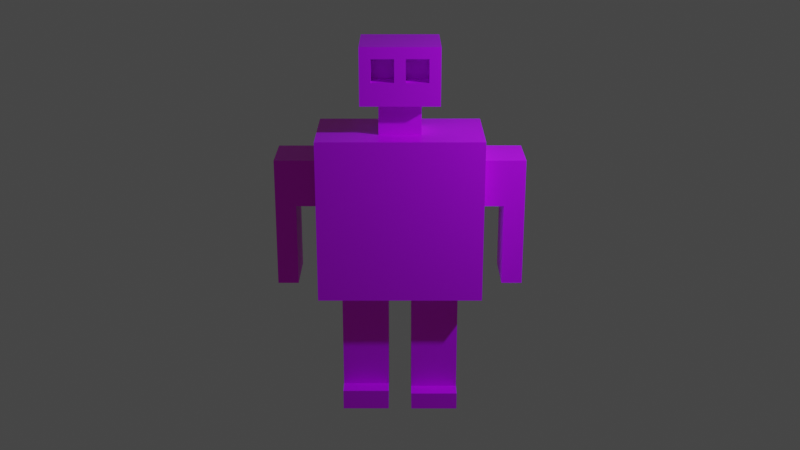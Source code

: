 # Source: DotRobot.blend  (saved by Blender 4.0.36; exported with 4.5.12 LTS)
import bpy
from mathutils import Matrix  # noqa: F401  (used for matrix-valued properties, if any)

bpy.ops.wm.read_factory_settings(use_empty=True)
scene = bpy.context.scene
scene.name = 'Scene'

# ---- collections
col_collection = bpy.data.collections.new('Collection'); scene.collection.children.link(col_collection)

# ---- images (referenced by path relative to the original .blend; pixels are not part of the script)
import os
ASSET_DIR = os.environ.get("B2B_ASSET_DIR", "")  # directory of the original .blend (textures are referenced by path, not embedded)
HERE = os.path.dirname(os.path.abspath(__file__))  # packed textures are extracted next to this script under _unpacked/

def load_image(name, relpath, width, height, colorspace="sRGB"):
    """Load a texture the original file referenced (path relative to the .blend, or extracted next to this script)."""
    p = next((c for c in (os.path.join(HERE, relpath), os.path.join(ASSET_DIR, relpath)) if relpath and os.path.exists(c)), "")
    if p:
        img = bpy.data.images.load(p, check_existing=True)
        img.name = name
    else:  # same state as the original file: an image datablock whose file is absent (Cycles renders it pink)
        img = bpy.data.images.new(name, width, height)
        img.source = "FILE"
        img.filepath = "//" + (relpath or name)
    img.colorspace_settings.name = colorspace
    return img
img_metal038_1k_jpg_color_jpg = load_image('Metal038_1K-JPG_Color.jpg', 'Metal038_1K-JPG/Metal038_1K-JPG_Color.jpg', 1024, 1024, 'sRGB')

# ---- materials (node trees are filled in below, after node groups)
mat_material = bpy.data.materials.new('Material')
mat_material.alpha_threshold = 0.0
mat_material.use_transparent_shadow = False
mat_material.line_color = (0.0, 0.0, 0.0, 1.0)

# ---- material node trees
mat_material.use_nodes = True; mat_material.node_tree.nodes.clear()
_N = mat_material.node_tree.nodes; _L = mat_material.node_tree.links
n0 = _N.new('ShaderNodeOutputMaterial'); n0.name = 'Material Output'; n0.location = (300, 300)
n1 = _N.new('ShaderNodeBsdfPrincipled'); n1.name = 'Principled BSDF'; n1.location = (10, 300)
n1.distribution = 'GGX'
n1.subsurface_method = 'BURLEY'
n1.inputs[2].default_value = 0.4
n1.inputs[3].default_value = 1.45
n1.inputs[27].default_value = (0.0, 0.0, 0.0, 1.0)
n1.inputs[28].default_value = 1.0
n2 = _N.new('ShaderNodeTexImage'); n2.name = 'Image Texture'; n2.location = (-280, 280)
n2.image = img_metal038_1k_jpg_color_jpg
_L.new(n1.outputs[0], n0.inputs[0])
_L.new(n2.outputs[0], n1.inputs[0])
n0.is_active_output = True

# ---- world
world_world = bpy.data.worlds.new('World'); scene.world = world_world
world_world.use_nodes = True; world_world.node_tree.nodes.clear()
_N = world_world.node_tree.nodes; _L = world_world.node_tree.links
n0 = _N.new('ShaderNodeOutputWorld'); n0.name = 'World Output'; n0.location = (300, 300)
n1 = _N.new('ShaderNodeBackground'); n1.name = 'Background'; n1.location = (10, 300)
n1.inputs[0].default_value = (0.05088, 0.05088, 0.05088, 1.0)
_L.new(n1.outputs[0], n0.inputs[0])
n0.is_active_output = True
world_world.color = (0.051, 0.051, 0.051)
world_world.use_sun_shadow = False
world_world.sun_shadow_jitter_overblur = 0.0

# ---- cameras
cam_camera = bpy.data.cameras.new('Camera')
cam_camera.clip_end = 100.0
cam_camera.ortho_scale = 7.314

# ---- lights
light_light = bpy.data.lights.new('Light', 'POINT')
light_light.color = (0.3625, 0.6771, 1.0)
light_light.transmission_factor = 0.0
light_light.use_soft_falloff = False
light_light.energy = 1000.0
light_light.shadow_soft_size = 0.1
light_light.shadow_maximum_resolution = 0.006
light_light.use_absolute_resolution = True

# ---- meshes
me_cube = bpy.data.meshes.new('Cube')
me_cube.from_pydata([(1.0, 0.5465, 3.5), (1.0, 0.5465, 1.5), (1.0, -0.5465, 3.5), (1.0, -0.5465, 1.5), (-1.0, 0.5465, 3.5), (-1.0, 0.5465, 1.5), (-1.0, -0.5465, 3.5), (-1.0, -0.5465, 1.5), (0.2554, -0.2186, 3.5), (-0.2554, -0.2186, 3.5), (0.2554, 0.2186, 3.5), (-0.2554, 0.2186, 3.5), (0.2554, -0.2186, 3.889), (-0.2554, -0.2186, 3.889), (0.2554, 0.2186, 3.889), (-0.2554, 0.2186, 3.889), (0.4736, -0.4054, 3.889), (-0.4736, -0.4054, 3.889), (0.4736, 0.4054, 3.889), (-0.4736, 0.4054, 3.889), (0.4736, -0.4054, 4.583), (-0.4736, -0.4054, 4.583), (0.4736, 0.4054, 4.583), (-0.4736, 0.4054, 4.583), (0.7143, 0.5465, 1.5), (0.4286, 0.5465, 1.5), (0.1429, 0.5465, 1.5), (-0.1429, 0.5465, 1.5), (-0.4286, 0.5465, 1.5), (-0.7143, 0.5465, 1.5), (0.7143, -0.5465, 3.5), (0.4286, -0.5465, 3.5), (0.1429, -0.5465, 3.5), (-0.1429, -0.5465, 3.5), (-0.4286, -0.5465, 3.5), (-0.7143, -0.5465, 3.5), (-0.7143, -0.5465, 1.5), (-0.4286, -0.5465, 1.5), (-0.1429, -0.5465, 1.5), (0.1429, -0.5465, 1.5), (0.4286, -0.5465, 1.5), (0.7143, -0.5465, 1.5), (-0.7143, 0.5465, 3.5), (-0.4286, 0.5465, 3.5), (-0.1429, 0.5465, 3.5), (0.1429, 0.5465, 3.5), (0.4286, 0.5465, 3.5), (0.7143, 0.5465, 3.5), (0.1824, -0.2186, 3.5), (0.1094, -0.2186, 3.5), (0.03648, -0.2186, 3.5), (-0.03648, -0.2186, 3.5), (-0.1094, -0.2186, 3.5), (-0.1824, -0.2186, 3.5), (-0.1824, 0.2186, 3.5), (-0.1094, 0.2186, 3.5), (-0.03648, 0.2186, 3.5), (0.03648, 0.2186, 3.5), (0.1094, 0.2186, 3.5), (0.1824, 0.2186, 3.5), (0.1824, -0.2186, 3.889), (0.1094, -0.2186, 3.889), (0.03648, -0.2186, 3.889), (-0.03648, -0.2186, 3.889), (-0.1094, -0.2186, 3.889), (-0.1824, -0.2186, 3.889), (-0.1824, 0.2186, 3.889), (-0.1094, 0.2186, 3.889), (-0.03648, 0.2186, 3.889), (0.03648, 0.2186, 3.889), (0.1094, 0.2186, 3.889), (0.1824, 0.2186, 3.889), (0.3383, -0.4054, 3.889), (0.203, -0.4054, 3.889), (0.06765, -0.4054, 3.889), (-0.06765, -0.4054, 3.889), (-0.203, -0.4054, 3.889), (-0.3383, -0.4054, 3.889), (-0.3383, 0.4054, 3.889), (-0.203, 0.4054, 3.889), (-0.06765, 0.4054, 3.889), (0.06765, 0.4054, 3.889), (0.203, 0.4054, 3.889), (0.3383, 0.4054, 3.889), (0.3383, -0.4054, 4.583), (0.203, -0.4054, 4.583), (0.06765, -0.4054, 4.583), (-0.06765, -0.4054, 4.583), (-0.203, -0.4054, 4.583), (-0.3383, -0.4054, 4.583), (-0.3383, 0.4054, 4.583), (-0.203, 0.4054, 4.583), (-0.06765, 0.4054, 4.583), (0.06765, 0.4054, 4.583), (0.203, 0.4054, 4.583), (0.3383, 0.4054, 4.583), (-1.0, 0.3279, 1.5), (-1.0, 0.1093, 1.5), (-1.0, -0.1093, 1.5), (-1.0, -0.3279, 1.5), (1.0, 0.3279, 3.5), (1.0, 0.1093, 3.5), (1.0, -0.1093, 3.5), (1.0, -0.3279, 3.5), (-1.0, -0.3279, 3.5), (-1.0, -0.1093, 3.5), (-1.0, 0.1093, 3.5), (-1.0, 0.3279, 3.5), (1.0, -0.3279, 1.5), (1.0, -0.1093, 1.5), (1.0, 0.1093, 1.5), (1.0, 0.3279, 1.5), (0.2554, 0.1311, 3.5), (0.2554, 0.04372, 3.5), (0.2554, -0.04372, 3.5), (0.2554, -0.1311, 3.5), (-0.2554, -0.1311, 3.5), (-0.2554, -0.04372, 3.5), (-0.2554, 0.04372, 3.5), (-0.2554, 0.1311, 3.5), (0.2554, 0.1311, 3.889), (0.2554, 0.04372, 3.889), (0.2554, -0.04372, 3.889), (0.2554, -0.1311, 3.889), (-0.2554, -0.1311, 3.889), (-0.2554, -0.04372, 3.889), (-0.2554, 0.04372, 3.889), (-0.2554, 0.1311, 3.889), (0.4736, 0.2432, 3.889), (0.4736, 0.08108, 3.889), (0.4736, -0.08108, 3.889), (0.4736, -0.2432, 3.889), (-0.4736, -0.2432, 3.889), (-0.4736, -0.08108, 3.889), (-0.4736, 0.08108, 3.889), (-0.4736, 0.2432, 3.889), (0.4736, 0.2432, 4.583), (0.4736, 0.08108, 4.583), (0.4736, -0.08108, 4.583), (0.4736, -0.2432, 4.583), (-0.4736, -0.2432, 4.583), (-0.4736, -0.08108, 4.583), (-0.4736, 0.08108, 4.583), (-0.4736, 0.2432, 4.583), (0.3383, 0.2432, 4.583), (0.3383, 0.08108, 4.583), (0.3383, -0.08108, 4.583), (0.3383, -0.2432, 4.583), (0.203, 0.2432, 4.583), (0.203, 0.08108, 4.583), (0.203, -0.08108, 4.583), (0.203, -0.2432, 4.583), (0.06765, 0.2432, 4.583), (0.06765, 0.08108, 4.583), (0.06765, -0.08108, 4.583), (0.06765, -0.2432, 4.583), (-0.06765, 0.2432, 4.583), (-0.06765, 0.08108, 4.583), (-0.06765, -0.08108, 4.583), (-0.06765, -0.2432, 4.583), (-0.203, 0.2432, 4.583), (-0.203, 0.08108, 4.583), (-0.203, -0.08108, 4.583), (-0.203, -0.2432, 4.583), (-0.3383, 0.2432, 4.583), (-0.3383, 0.08108, 4.583), (-0.3383, -0.08108, 4.583), (-0.3383, -0.2432, 4.583), (-0.7143, 0.3279, 1.5), (-0.7143, 0.1093, 1.5), (-0.7143, -0.1093, 1.5), (-0.7143, -0.3279, 1.5), (-0.4286, 0.3279, 1.5), (-0.4286, -0.3279, 1.5), (-0.1429, 0.3279, 1.5), (-0.1429, 0.1093, 1.5), (-0.1429, -0.1093, 1.5), (-0.1429, -0.3279, 1.5), (0.1429, 0.3279, 1.5), (0.1429, 0.1093, 1.5), (0.1429, -0.1093, 1.5), (0.1429, -0.3279, 1.5), (0.4286, 0.3279, 1.5), (0.4286, -0.3279, 1.5), (0.7143, 0.3279, 1.5), (0.7143, 0.1093, 1.5), (0.7143, -0.1093, 1.5), (0.7143, -0.3279, 1.5), (-0.7143, 0.3374, 0.002122), (-0.7143, 0.1189, 0.0007275), (-0.7143, -0.09972, -0.0006667), (-0.7143, -0.3183, -0.002061), (-0.4286, 0.3374, 0.002122), (-0.4286, 0.1189, 0.0007275), (-0.4286, -0.09972, -0.0006667), (-0.4286, -0.3183, -0.002061), (-0.1429, 0.3374, 0.002122), (-0.1429, 0.1189, 0.0007275), (-0.1429, -0.09972, -0.0006667), (-0.1429, -0.3183, -0.002061), (0.1429, 0.329, 0.0002451), (0.1429, 0.1104, 8.202e-05), (0.1429, -0.1082, -8.106e-05), (0.1429, -0.3268, -0.0002444), (0.4286, 0.329, 0.0002451), (0.4286, 0.1104, 8.202e-05), (0.4286, -0.1082, -8.106e-05), (0.4286, -0.3268, -0.0002444), (0.7143, 0.329, 0.0002451), (0.7143, 0.1104, 8.202e-05), (0.7143, -0.1082, -8.106e-05), (0.7143, -0.3268, -0.0002444), (-0.7143, 0.3295, 1.252), (-0.7143, 0.3311, 1.002), (-0.7143, 0.3326, 0.7521), (-0.7143, 0.3342, 0.5021), (-0.7143, 0.3358, 0.2521), (-0.4286, 0.3358, 0.2521), (-0.4286, 0.3342, 0.5021), (-0.4286, 0.3326, 0.7521), (-0.4286, 0.3311, 1.002), (-0.4286, 0.3295, 1.252), (-0.1429, 0.3295, 1.252), (-0.1429, 0.3311, 1.002), (-0.1429, 0.3326, 0.7521), (-0.1429, 0.3342, 0.5021), (-0.1429, 0.3358, 0.2521), (-0.4286, -0.3199, 0.2479), (-0.4286, -0.3215, 0.4979), (-0.4286, -0.3231, 0.7479), (-0.4286, -0.3247, 0.9979), (-0.4286, -0.3263, 1.248), (-0.7143, -0.3263, 1.248), (-0.7143, -0.3247, 0.9979), (-0.7143, -0.3231, 0.7479), (-0.7143, -0.3215, 0.4979), (-0.7143, -0.3199, 0.2479), (-0.7143, 0.1173, 0.2507), (-0.7143, 0.1157, 0.5007), (-0.7143, 0.1141, 0.7507), (-0.7143, 0.1125, 1.001), (-0.7143, 0.1109, 1.251), (-0.1429, 0.1109, 1.251), (-0.1429, 0.1125, 1.001), (-0.1429, 0.1141, 0.7507), (-0.1429, 0.1157, 0.5007), (-0.1429, 0.1173, 0.2507), (-0.1429, -0.3199, 0.2479), (-0.1429, -0.3215, 0.4979), (-0.1429, -0.3231, 0.7479), (-0.1429, -0.3247, 0.9979), (-0.1429, -0.3263, 1.248), (-0.7143, -0.1013, 0.2493), (-0.7143, -0.1029, 0.4993), (-0.7143, -0.1045, 0.7493), (-0.7143, -0.1061, 0.9993), (-0.7143, -0.1077, 1.249), (-0.1429, -0.1077, 1.249), (-0.1429, -0.1061, 0.9993), (-0.1429, -0.1045, 0.7493), (-0.1429, -0.1029, 0.4993), (-0.1429, -0.1013, 0.2493), (0.7143, -0.3277, 1.285), (0.7143, -0.3276, 1.071), (0.7143, -0.3274, 0.8569), (0.7143, -0.3272, 0.6426), (0.7143, -0.3271, 0.4283), (0.7143, -0.3269, 0.214), (0.1429, -0.3269, 0.214), (0.1429, -0.3271, 0.4283), (0.1429, -0.3272, 0.6426), (0.1429, -0.3274, 0.8569), (0.1429, -0.3276, 1.071), (0.1429, -0.3277, 1.285), (0.7143, -0.1091, 1.286), (0.7143, -0.109, 1.071), (0.7143, -0.1088, 0.8571), (0.7143, -0.1087, 0.6428), (0.7143, -0.1085, 0.4285), (0.7143, -0.1083, 0.2142), (0.1429, -0.1083, 0.2142), (0.1429, -0.1085, 0.4285), (0.1429, -0.1087, 0.6428), (0.1429, -0.1088, 0.8571), (0.1429, -0.109, 1.071), (0.1429, -0.1091, 1.286), (0.7143, 0.3288, 0.2145), (0.7143, 0.3287, 0.4288), (0.7143, 0.3285, 0.6431), (0.7143, 0.3284, 0.8574), (0.7143, 0.3282, 1.072), (0.7143, 0.328, 1.286), (0.7143, 0.1095, 1.286), (0.7143, 0.1096, 1.072), (0.7143, 0.1098, 0.8572), (0.7143, 0.1099, 0.6429), (0.7143, 0.1101, 0.4287), (0.7143, 0.1102, 0.2144), (0.4286, 0.328, 1.286), (0.4286, 0.3282, 1.072), (0.4286, 0.3284, 0.8574), (0.4286, 0.3285, 0.6431), (0.4286, 0.3287, 0.4288), (0.4286, 0.3288, 0.2145), (0.1429, 0.1102, 0.2144), (0.1429, 0.1101, 0.4287), (0.1429, 0.1099, 0.6429), (0.1429, 0.1098, 0.8572), (0.1429, 0.1096, 1.072), (0.1429, 0.1095, 1.286), (0.1429, 0.328, 1.286), (0.1429, 0.3282, 1.072), (0.1429, 0.3284, 0.8574), (0.1429, 0.3285, 0.6431), (0.1429, 0.3287, 0.4288), (0.1429, 0.3288, 0.2145), (0.4286, -0.3269, 0.214), (0.4286, -0.3271, 0.4283), (0.4286, -0.3272, 0.6426), (0.4286, -0.3274, 0.8569), (0.4286, -0.3276, 1.071), (0.4286, -0.3277, 1.285), (1.0, 0.5465, 3.214), (1.0, 0.5465, 2.929), (1.0, 0.5465, 2.643), (1.0, 0.5465, 2.357), (1.0, 0.5465, 2.071), (1.0, 0.5465, 1.786), (-1.0, -0.5465, 1.786), (-1.0, -0.5465, 2.071), (-1.0, -0.5465, 2.357), (-1.0, -0.5465, 2.643), (-1.0, -0.5465, 2.929), (-1.0, -0.5465, 3.214), (1.0, -0.5465, 3.214), (1.0, -0.5465, 2.929), (1.0, -0.5465, 2.643), (1.0, -0.5465, 2.357), (1.0, -0.5465, 2.071), (1.0, -0.5465, 1.786), (-1.0, 0.5465, 3.214), (-1.0, 0.5465, 2.929), (-1.0, 0.5465, 2.643), (-1.0, 0.5465, 2.357), (-1.0, 0.5465, 2.071), (-1.0, 0.5465, 1.786), (-0.7143, 0.5465, 3.214), (-0.7143, 0.5465, 2.929), (-0.7143, 0.5465, 2.643), (-0.7143, 0.5465, 2.357), (-0.7143, 0.5465, 2.071), (-0.7143, 0.5465, 1.786), (-0.4286, 0.5465, 3.214), (-0.4286, 0.5465, 2.929), (-0.4286, 0.5465, 2.643), (-0.4286, 0.5465, 2.357), (-0.4286, 0.5465, 2.071), (-0.4286, 0.5465, 1.786), (-0.1429, 0.5465, 3.214), (-0.1429, 0.5465, 2.929), (-0.1429, 0.5465, 2.643), (-0.1429, 0.5465, 2.357), (-0.1429, 0.5465, 2.071), (-0.1429, 0.5465, 1.786), (0.1429, 0.5465, 3.214), (0.1429, 0.5465, 2.929), (0.1429, 0.5465, 2.643), (0.1429, 0.5465, 2.357), (0.1429, 0.5465, 2.071), (0.1429, 0.5465, 1.786), (0.4286, 0.5465, 3.214), (0.4286, 0.5465, 2.929), (0.4286, 0.5465, 2.643), (0.4286, 0.5465, 2.357), (0.4286, 0.5465, 2.071), (0.4286, 0.5465, 1.786), (0.7143, 0.5465, 3.214), (0.7143, 0.5465, 2.929), (0.7143, 0.5465, 2.643), (0.7143, 0.5465, 2.357), (0.7143, 0.5465, 2.071), (0.7143, 0.5465, 1.786), (0.7143, -0.5465, 3.214), (0.7143, -0.5465, 2.929), (0.7143, -0.5465, 2.643), (0.7143, -0.5465, 2.357), (0.7143, -0.5465, 2.071), (0.7143, -0.5465, 1.786), (0.4286, -0.5465, 3.214), (0.4286, -0.5465, 2.929), (0.4286, -0.5465, 2.643), (0.4286, -0.5465, 2.357), (0.4286, -0.5465, 2.071), (0.4286, -0.5465, 1.786), (0.1429, -0.5465, 3.214), (0.1429, -0.5465, 2.929), (0.1429, -0.5465, 2.643), (0.1429, -0.5465, 2.357), (0.1429, -0.5465, 2.071), (0.1429, -0.5465, 1.786), (-0.1429, -0.5465, 3.214), (-0.1429, -0.5465, 2.929), (-0.1429, -0.5465, 2.643), (-0.1429, -0.5465, 2.357), (-0.1429, -0.5465, 2.071), (-0.1429, -0.5465, 1.786), (-0.4286, -0.5465, 3.214), (-0.4286, -0.5465, 2.929), (-0.4286, -0.5465, 2.643), (-0.4286, -0.5465, 2.357), (-0.4286, -0.5465, 2.071), (-0.4286, -0.5465, 1.786), (-0.7143, -0.5465, 3.214), (-0.7143, -0.5465, 2.929), (-0.7143, -0.5465, 2.643), (-0.7143, -0.5465, 2.357), (-0.7143, -0.5465, 2.071), (-0.7143, -0.5465, 1.786), (1.0, 0.3279, 3.214), (1.0, 0.3279, 2.929), (1.0, 0.3279, 2.643), (1.0, 0.3279, 2.357), (1.0, 0.3279, 2.071), (1.0, 0.3279, 1.786), (1.0, 0.1093, 3.214), (1.0, 0.1093, 2.643), (1.0, 0.1093, 2.357), (1.0, 0.1093, 2.071), (1.0, 0.1093, 1.786), (1.0, -0.1093, 3.214), (1.0, -0.1093, 2.643), (1.0, -0.1093, 2.357), (1.0, -0.1093, 2.071), (1.0, -0.1093, 1.786), (1.0, -0.3279, 3.214), (1.0, -0.3279, 2.929), (1.0, -0.3279, 2.643), (1.0, -0.3279, 2.357), (1.0, -0.3279, 2.071), (1.0, -0.3279, 1.786), (-1.0, -0.3279, 3.214), (-1.0, -0.3279, 2.929), (-1.0, -0.3279, 2.643), (-1.0, -0.3279, 2.357), (-1.0, -0.3279, 2.071), (-1.0, -0.3279, 1.786), (-1.0, -0.1093, 3.214), (-1.25, -0.3279, 2.929), (-1.0, -0.1093, 2.643), (-1.0, -0.1093, 2.357), (-1.0, -0.1093, 2.071), (-1.0, -0.1093, 1.786), (-1.0, 0.1093, 3.214), (-1.25, 0.1093, 3.214), (-1.0, 0.1093, 2.643), (-1.0, 0.1093, 2.357), (-1.0, 0.1093, 2.071), (-1.0, 0.1093, 1.786), (-1.0, 0.3279, 3.214), (-1.0, 0.3279, 2.929), (-1.0, 0.3279, 2.643), (-1.0, 0.3279, 2.357), (-1.0, 0.3279, 2.071), (-1.0, 0.3279, 1.786), (0.7143, -0.5269, 0.2139), (0.7143, -0.5268, -0.0003935), (-0.7143, -0.5199, 0.2467), (-0.7143, -0.5183, -0.003337), (0.4286, -0.5268, -0.0003935), (0.1429, -0.5268, -0.0003935), (-0.1429, -0.5183, -0.003337), (-0.4286, -0.5183, -0.003337), (-0.4286, -0.5199, 0.2467), (-0.1429, -0.5199, 0.2467), (0.1429, -0.5269, 0.2139), (0.4286, -0.5269, 0.2139), (1.0, 0.3279, 3.214), (1.0, 0.3279, 2.929), (1.0, 0.3279, 2.643), (1.0, 0.1093, 3.214), (-1.5, -0.3279, 2.929), (1.0, 0.1093, 2.643), (1.0, -0.1093, 3.214), (-1.5, -0.3279, 3.214), (1.0, -0.1093, 2.643), (1.0, -0.3279, 3.214), (1.0, -0.3279, 2.929), (1.0, -0.3279, 2.643), (0.7143, -0.5269, 0.2139), (0.7143, -0.5268, -0.0003935), (-0.7143, -0.5199, 0.2467), (-0.7143, -0.5183, -0.003337), (0.4286, -0.5268, -0.0003935), (0.1429, -0.5268, -0.0003935), (-0.1429, -0.5183, -0.003337), (-0.4286, -0.5183, -0.003337), (-0.4286, -0.5199, 0.2467), (-0.1429, -0.5199, 0.2467), (0.1429, -0.5269, 0.2139), (0.4286, -0.5269, 0.2139), (1.5, 0.3279, 3.214), (1.5, 0.3279, 2.929), (1.5, 0.3279, 2.643), (1.5, 0.1093, 3.214), (1.5, 0.1093, 2.929), (1.5, 0.1093, 2.643), (1.5, -0.1093, 3.214), (1.5, -0.1093, 2.929), (1.5, -0.1093, 2.643), (1.5, -0.3279, 3.214), (1.5, -0.3279, 2.929), (1.5, -0.3279, 2.643), (-1.5, -0.3279, 2.643), (-1.5, -0.1093, 3.214), (-1.5, -0.1093, 2.929), (-1.5, -0.1093, 2.643), (-1.5, 0.1093, 3.214), (-1.5, 0.1093, 2.929), (-1.5, 0.1093, 2.643), (-1.5, 0.3279, 3.214), (-1.5, 0.3279, 2.929), (-1.5, 0.3279, 2.643), (-1.25, -0.3279, 3.214), (-1.25, -0.1093, 3.214), (-1.25, 0.1093, 2.643), (-1.25, 0.3279, 2.929), (-1.25, 0.3279, 2.643), (-1.25, -0.3279, 2.643), (-1.25, -0.1093, 2.643), (-1.25, 0.3279, 3.214), (1.25, -0.1093, 3.214), (1.25, -0.3279, 3.214), (1.25, -0.3279, 2.929), (1.25, 0.3279, 3.214), (1.25, 0.1093, 3.214), (1.25, -0.3279, 2.643), (1.25, -0.1093, 2.643), (1.25, 0.3279, 2.929), (1.25, 0.3279, 2.643), (1.25, 0.1093, 2.643), (-1.25, 0.1093, 1.643), (-1.5, 0.1093, 1.643), (-1.25, 0.3279, 1.643), (-1.5, 0.3279, 1.643), (-1.5, -0.1093, 1.643), (-1.5, -0.3279, 1.643), (-1.25, -0.3279, 1.643), (-1.25, -0.1093, 1.643), (1.25, -0.1093, 1.643), (1.5, -0.1093, 1.643), (1.5, -0.3279, 1.643), (1.5, 0.1093, 1.643), (1.5, 0.3279, 1.643), (1.25, 0.3279, 1.643), (1.25, -0.3279, 1.643), (1.25, 0.1093, 1.643), (-0.4736, -0.4054, 4.028), (-0.4736, -0.4054, 4.167), (-0.4736, -0.4054, 4.305), (-0.4736, -0.4054, 4.444), (-0.4736, 0.4054, 4.444), (-0.4736, 0.4054, 4.305), (-0.4736, 0.4054, 4.167), (-0.4736, 0.4054, 4.028), (0.4736, -0.4054, 4.028), (0.4736, -0.4054, 4.167), (0.4736, -0.4054, 4.305), (0.4736, -0.4054, 4.444), (0.4736, 0.4054, 4.444), (0.4736, 0.4054, 4.305), (0.4736, 0.4054, 4.167), (0.4736, 0.4054, 4.028), (0.3383, 0.4054, 4.028), (0.3383, 0.4054, 4.167), (0.3383, 0.4054, 4.305), (0.3383, 0.4054, 4.444), (0.203, 0.4054, 4.028), (0.203, 0.4054, 4.167), (0.203, 0.4054, 4.305), (0.203, 0.4054, 4.444), (0.06765, 0.4054, 4.028), (0.06765, 0.4054, 4.167), (0.06765, 0.4054, 4.305), (0.06765, 0.4054, 4.444), (-0.06765, 0.4054, 4.028), (-0.06765, 0.4054, 4.167), (-0.06765, 0.4054, 4.305), (-0.06765, 0.4054, 4.444), (-0.203, 0.4054, 4.028), (-0.203, 0.4054, 4.167), (-0.203, 0.4054, 4.305), (-0.203, 0.4054, 4.444), (-0.3383, 0.4054, 4.028), (-0.3383, 0.4054, 4.167), (-0.3383, 0.4054, 4.305), (-0.3383, 0.4054, 4.444), (-0.3383, -0.4054, 4.028), (-0.3383, -0.4054, 4.167), (-0.3383, -0.4054, 4.305), (-0.3383, -0.4054, 4.444), (-0.203, -0.4054, 4.028), (-0.203, -0.4054, 4.167), (-0.203, -0.4054, 4.444), (-0.06765, -0.4054, 4.028), (-0.06765, -0.4054, 4.167), (-0.06765, -0.4054, 4.305), (-0.06765, -0.4054, 4.444), (0.06765, -0.4054, 4.028), (0.06765, -0.4054, 4.167), (0.06765, -0.4054, 4.305), (0.06765, -0.4054, 4.444), (0.203, -0.4054, 4.028), (0.203, -0.4054, 4.167), (0.203, -0.4054, 4.444), (0.3383, -0.4054, 4.028), (0.3383, -0.4054, 4.167), (0.3383, -0.4054, 4.305), (0.3383, -0.4054, 4.444), (0.4736, -0.2432, 4.028), (0.4736, -0.2432, 4.167), (0.4736, -0.2432, 4.305), (0.4736, -0.2432, 4.444), (0.4736, -0.08108, 4.028), (0.4736, -0.08108, 4.167), (0.4736, -0.08108, 4.305), (0.4736, -0.08108, 4.444), (0.4736, 0.08108, 4.028), (0.4736, 0.08108, 4.167), (0.4736, 0.08108, 4.305), (0.4736, 0.08108, 4.444), (0.4736, 0.2432, 4.028), (0.4736, 0.2432, 4.167), (0.4736, 0.2432, 4.305), (0.4736, 0.2432, 4.444), (-0.4736, 0.2432, 4.028), (-0.4736, 0.2432, 4.167), (-0.4736, 0.2432, 4.305), (-0.4736, 0.2432, 4.444), (-0.4736, 0.08108, 4.028), (-0.4736, 0.08108, 4.167), (-0.4736, 0.08108, 4.305), (-0.4736, 0.08108, 4.444), (-0.4736, -0.08108, 4.028), (-0.4736, -0.08108, 4.167), (-0.4736, -0.08108, 4.305), (-0.4736, -0.08108, 4.444), (-0.4736, -0.2432, 4.028), (-0.4736, -0.2432, 4.167), (-0.4736, -0.2432, 4.305), (-0.4736, -0.2432, 4.444), (-0.3383, -0.1501, 4.167), (-0.3383, -0.1501, 4.305), (-0.3383, -0.1501, 4.444), (-0.203, -0.1501, 4.167), (-0.203, -0.1501, 4.305), (-0.203, -0.1501, 4.444), (-0.06765, -0.1501, 4.167), (-0.06765, -0.1501, 4.305), (-0.06765, -0.1501, 4.444), (0.06765, -0.1501, 4.167), (0.06765, -0.1501, 4.305), (0.06765, -0.1501, 4.444), (0.203, -0.1501, 4.167), (0.203, -0.1501, 4.305), (0.203, -0.1501, 4.444), (0.3383, -0.1501, 4.167), (0.3383, -0.1501, 4.305), (0.3383, -0.1501, 4.444)], [], [(42, 4, 11, 54), (412, 35, 6, 333), (458, 107, 4, 340), (187, 108, 3, 41), (434, 103, 2, 334), (376, 47, 0, 322), (116, 9, 13, 124), (30, 2, 8, 48), (104, 6, 9, 116), (100, 0, 10, 112), (66, 15, 19, 78), (48, 8, 12, 60), (54, 11, 15, 66), (112, 10, 14, 120), (649, 559, 21, 140), (120, 14, 18, 128), (124, 13, 17, 132), (60, 12, 16, 72), (167, 140, 21, 89), (617, 567, 20, 84), (595, 560, 23, 90), (633, 568, 22, 136), (568, 575, 95, 22), (575, 579, 94, 95), (579, 583, 93, 94), (583, 587, 92, 93), (587, 591, 91, 92), (591, 595, 90, 91), (559, 599, 89, 21), (599, 602, 88, 89), (602, 606, 87, 88), (606, 610, 86, 87), (610, 613, 85, 86), (613, 617, 84, 85), (139, 147, 84, 20), (147, 151, 85, 84), (151, 155, 86, 85), (155, 159, 87, 86), (159, 163, 88, 87), (163, 167, 89, 88), (13, 65, 77, 17), (65, 64, 76, 77), (64, 63, 75, 76), (63, 62, 74, 75), (62, 61, 73, 74), (61, 60, 72, 73), (10, 59, 71, 14), (59, 58, 70, 71), (58, 57, 69, 70), (57, 56, 68, 69), (56, 55, 67, 68), (55, 54, 66, 67), (9, 53, 65, 13), (53, 52, 64, 65), (52, 51, 63, 64), (51, 50, 62, 63), (50, 49, 61, 62), (49, 48, 60, 61), (14, 71, 83, 18), (71, 70, 82, 83), (70, 69, 81, 82), (69, 68, 80, 81), (68, 67, 79, 80), (67, 66, 78, 79), (6, 35, 53, 9), (35, 34, 52, 53), (34, 33, 51, 52), (33, 32, 50, 51), (32, 31, 49, 50), (31, 30, 48, 49), (340, 4, 42, 346), (346, 42, 43, 352), (352, 43, 44, 358), (358, 44, 45, 364), (364, 45, 46, 370), (370, 46, 47, 376), (99, 171, 36, 7), (171, 173, 37, 36), (173, 177, 38, 37), (177, 181, 39, 38), (181, 183, 40, 39), (183, 187, 41, 40), (334, 2, 30, 382), (382, 30, 31, 388), (388, 31, 32, 394), (394, 32, 33, 400), (400, 33, 34, 406), (406, 34, 35, 412), (0, 47, 59, 10), (47, 46, 58, 59), (46, 45, 57, 58), (45, 44, 56, 57), (44, 43, 55, 56), (43, 42, 54, 55), (25, 24, 184, 182), (226, 246, 197, 196), (247, 227, 472, 473), (237, 216, 188, 189), (26, 25, 182, 178), (279, 267, 211, 210), (268, 280, 202, 203), (297, 279, 210, 209), (27, 26, 178, 174), (174, 178, 179, 175), (175, 179, 180, 176), (176, 180, 181, 177), (28, 27, 174, 172), (280, 304, 201, 202), (217, 226, 196, 192), (286, 297, 209, 208), (29, 28, 172, 168), (268, 203, 469, 474), (315, 303, 204, 200), (304, 315, 200, 201), (5, 29, 168, 96), (96, 168, 169, 97), (97, 169, 170, 98), (98, 170, 171, 99), (91, 90, 164, 160), (160, 164, 165, 161), (161, 165, 166, 162), (162, 166, 167, 163), (92, 91, 160, 156), (156, 160, 161, 157), (157, 161, 162, 158), (158, 162, 163, 159), (93, 92, 156, 152), (152, 156, 157, 153), (153, 157, 158, 154), (154, 158, 159, 155), (94, 93, 152, 148), (148, 152, 153, 149), (149, 153, 154, 150), (150, 154, 155, 151), (95, 94, 148, 144), (144, 148, 149, 145), (145, 149, 150, 146), (146, 150, 151, 147), (22, 95, 144, 136), (136, 144, 145, 137), (137, 145, 146, 138), (138, 146, 147, 139), (567, 621, 139, 20), (621, 625, 138, 139), (625, 629, 137, 138), (629, 633, 136, 137), (90, 23, 143, 164), (164, 143, 142, 165), (165, 142, 141, 166), (166, 141, 140, 167), (15, 127, 135, 19), (127, 126, 134, 135), (126, 125, 133, 134), (125, 124, 132, 133), (12, 123, 131, 16), (123, 122, 130, 131), (122, 121, 129, 130), (121, 120, 128, 129), (560, 637, 143, 23), (637, 641, 142, 143), (641, 645, 141, 142), (645, 649, 140, 141), (8, 115, 123, 12), (115, 114, 122, 123), (114, 113, 121, 122), (113, 112, 120, 121), (2, 103, 115, 8), (103, 102, 114, 115), (102, 101, 113, 114), (101, 100, 112, 113), (4, 107, 119, 11), (107, 106, 118, 119), (106, 105, 117, 118), (105, 104, 116, 117), (11, 119, 127, 15), (119, 118, 126, 127), (118, 117, 125, 126), (117, 116, 124, 125), (322, 0, 100, 418), (418, 100, 101, 424), (424, 101, 102, 429), (429, 102, 103, 434), (24, 1, 111, 184), (184, 111, 110, 185), (185, 110, 109, 186), (186, 109, 108, 187), (333, 6, 104, 440), (440, 104, 105, 446), (446, 105, 106, 452), (452, 106, 107, 458), (204, 208, 209, 205), (205, 209, 210, 206), (206, 210, 211, 207), (200, 204, 205, 201), (201, 205, 206, 202), (202, 206, 207, 203), (192, 196, 197, 193), (193, 197, 198, 194), (194, 198, 199, 195), (188, 192, 193, 189), (189, 193, 194, 190), (190, 194, 195, 191), (303, 286, 208, 204), (191, 195, 471, 467), (252, 237, 189, 190), (246, 261, 198, 197), (216, 217, 192, 188), (236, 252, 190, 191), (261, 247, 199, 198), (236, 191, 467, 466), (176, 177, 251, 257), (257, 251, 250, 258), (258, 250, 249, 259), (259, 249, 248, 260), (260, 248, 247, 261), (171, 170, 256, 232), (232, 256, 255, 233), (233, 255, 254, 234), (234, 254, 253, 235), (235, 253, 252, 236), (168, 172, 221, 212), (212, 221, 220, 213), (213, 220, 219, 214), (214, 219, 218, 215), (215, 218, 217, 216), (175, 176, 257, 242), (242, 257, 258, 243), (243, 258, 259, 244), (244, 259, 260, 245), (245, 260, 261, 246), (170, 169, 241, 256), (256, 241, 240, 255), (255, 240, 239, 254), (254, 239, 238, 253), (253, 238, 237, 252), (177, 173, 231, 251), (251, 231, 230, 250), (250, 230, 229, 249), (249, 229, 228, 248), (248, 228, 227, 247), (173, 171, 232, 231), (231, 232, 233, 230), (230, 233, 234, 229), (229, 234, 235, 228), (228, 235, 236, 227), (172, 174, 222, 221), (221, 222, 223, 220), (220, 223, 224, 219), (219, 224, 225, 218), (218, 225, 226, 217), (169, 168, 212, 241), (241, 212, 213, 240), (240, 213, 214, 239), (239, 214, 215, 238), (238, 215, 216, 237), (174, 175, 242, 222), (222, 242, 243, 223), (223, 243, 244, 224), (224, 244, 245, 225), (225, 245, 246, 226), (187, 183, 321, 262), (262, 321, 320, 263), (263, 320, 319, 264), (264, 319, 318, 265), (265, 318, 317, 266), (266, 317, 316, 267), (182, 184, 291, 298), (298, 291, 290, 299), (299, 290, 289, 300), (300, 289, 288, 301), (301, 288, 287, 302), (302, 287, 286, 303), (179, 178, 310, 309), (309, 310, 311, 308), (308, 311, 312, 307), (307, 312, 313, 306), (306, 313, 314, 305), (305, 314, 315, 304), (178, 182, 298, 310), (310, 298, 299, 311), (311, 299, 300, 312), (312, 300, 301, 313), (313, 301, 302, 314), (314, 302, 303, 315), (184, 185, 292, 291), (291, 292, 293, 290), (290, 293, 294, 289), (289, 294, 295, 288), (288, 295, 296, 287), (287, 296, 297, 286), (180, 179, 309, 285), (285, 309, 308, 284), (284, 308, 307, 283), (283, 307, 306, 282), (282, 306, 305, 281), (281, 305, 304, 280), (185, 186, 274, 292), (292, 274, 275, 293), (293, 275, 276, 294), (294, 276, 277, 295), (295, 277, 278, 296), (296, 278, 279, 297), (181, 180, 285, 273), (273, 285, 284, 272), (272, 284, 283, 271), (271, 283, 282, 270), (270, 282, 281, 269), (269, 281, 280, 268), (186, 187, 262, 274), (274, 262, 263, 275), (275, 263, 264, 276), (276, 264, 265, 277), (277, 265, 266, 278), (278, 266, 267, 279), (183, 181, 273, 321), (321, 273, 272, 320), (320, 272, 271, 319), (319, 271, 270, 318), (318, 270, 269, 317), (317, 269, 268, 316), (97, 457, 463, 96), (457, 456, 462, 463), (456, 455, 461, 462), (455, 454, 460, 461), (528, 527, 546, 547), (523, 453, 516, 513), (98, 451, 457, 97), (451, 450, 456, 457), (450, 449, 455, 456), (449, 448, 454, 455), (447, 522, 483, 480), (522, 523, 513, 483), (99, 445, 451, 98), (445, 444, 450, 451), (444, 443, 449, 450), (443, 442, 448, 449), (518, 521, 543, 541), (525, 526, 521, 520), (7, 328, 445, 99), (328, 329, 444, 445), (329, 330, 443, 444), (330, 331, 442, 443), (331, 332, 441, 442), (332, 333, 440, 441), (109, 433, 439, 108), (433, 432, 438, 439), (432, 431, 437, 438), (431, 430, 436, 437), (470, 473, 497, 494), (425, 420, 478, 481), (110, 428, 433, 109), (428, 427, 432, 433), (427, 426, 431, 432), (426, 425, 430, 431), (435, 436, 487, 486), (475, 474, 498, 499), (111, 423, 428, 110), (423, 422, 427, 428), (422, 421, 426, 427), (421, 420, 425, 426), (467, 471, 495, 491), (434, 435, 486, 485), (1, 327, 423, 111), (327, 326, 422, 423), (326, 325, 421, 422), (325, 324, 420, 421), (324, 323, 419, 420), (323, 322, 418, 419), (37, 411, 417, 36), (411, 410, 416, 417), (410, 409, 415, 416), (409, 408, 414, 415), (408, 407, 413, 414), (407, 406, 412, 413), (38, 405, 411, 37), (405, 404, 410, 411), (404, 403, 409, 410), (403, 402, 408, 409), (402, 401, 407, 408), (401, 400, 406, 407), (39, 399, 405, 38), (399, 398, 404, 405), (398, 397, 403, 404), (397, 396, 402, 403), (396, 395, 401, 402), (395, 394, 400, 401), (40, 393, 399, 39), (393, 392, 398, 399), (392, 391, 397, 398), (391, 390, 396, 397), (390, 389, 395, 396), (389, 388, 394, 395), (41, 387, 393, 40), (387, 386, 392, 393), (386, 385, 391, 392), (385, 384, 390, 391), (384, 383, 389, 390), (383, 382, 388, 389), (3, 339, 387, 41), (339, 338, 386, 387), (338, 337, 385, 386), (337, 336, 384, 385), (336, 335, 383, 384), (335, 334, 382, 383), (25, 375, 381, 24), (375, 374, 380, 381), (374, 373, 379, 380), (373, 372, 378, 379), (372, 371, 377, 378), (371, 370, 376, 377), (26, 369, 375, 25), (369, 368, 374, 375), (368, 367, 373, 374), (367, 366, 372, 373), (366, 365, 371, 372), (365, 364, 370, 371), (27, 363, 369, 26), (363, 362, 368, 369), (362, 361, 367, 368), (361, 360, 366, 367), (360, 359, 365, 366), (359, 358, 364, 365), (28, 357, 363, 27), (357, 356, 362, 363), (356, 355, 361, 362), (355, 354, 360, 361), (354, 353, 359, 360), (353, 352, 358, 359), (29, 351, 357, 28), (351, 350, 356, 357), (350, 349, 355, 356), (349, 348, 354, 355), (348, 347, 353, 354), (347, 346, 352, 353), (5, 345, 351, 29), (345, 344, 350, 351), (344, 343, 349, 350), (343, 342, 348, 349), (342, 341, 347, 348), (341, 340, 346, 347), (24, 381, 327, 1), (381, 380, 326, 327), (380, 379, 325, 326), (379, 378, 324, 325), (378, 377, 323, 324), (377, 376, 322, 323), (108, 439, 339, 3), (439, 438, 338, 339), (438, 437, 337, 338), (437, 436, 336, 337), (436, 435, 335, 336), (435, 434, 334, 335), (96, 463, 345, 5), (463, 462, 344, 345), (462, 461, 343, 344), (461, 460, 342, 343), (460, 459, 341, 342), (459, 458, 340, 341), (36, 417, 328, 7), (417, 416, 329, 328), (416, 415, 330, 329), (415, 414, 331, 330), (414, 413, 332, 331), (413, 412, 333, 332), (464, 475, 499, 488), (471, 470, 494, 495), (429, 434, 485, 482), (469, 468, 492, 493), (199, 247, 473, 470), (316, 268, 474, 475), (207, 211, 465, 468), (267, 316, 475, 464), (203, 207, 468, 469), (227, 236, 466, 472), (211, 267, 464, 465), (195, 199, 470, 471), (537, 533, 500, 501), (530, 531, 509, 506), (534, 530, 506, 503), (531, 532, 510, 509), (533, 534, 503, 500), (508, 511, 550, 549), (499, 498, 493, 492), (496, 490, 491, 495), (497, 496, 495, 494), (488, 499, 492, 489), (430, 425, 481, 484), (465, 464, 488, 489), (473, 472, 496, 497), (418, 424, 479, 476), (466, 467, 491, 490), (419, 418, 476, 477), (436, 430, 484, 487), (472, 466, 490, 496), (424, 429, 482, 479), (468, 465, 489, 492), (420, 419, 477, 478), (474, 469, 493, 498), (508, 507, 510, 511), (507, 506, 509, 510), (505, 504, 507, 508), (504, 503, 506, 507), (502, 501, 504, 505), (501, 500, 503, 504), (532, 535, 511, 510), (535, 536, 548, 554), (511, 535, 554, 550), (538, 537, 501, 502), (518, 517, 520, 521), (517, 516, 519, 520), (515, 514, 517, 518), (514, 513, 516, 517), (512, 480, 514, 515), (480, 483, 513, 514), (453, 529, 519, 516), (529, 525, 520, 519), (527, 447, 480, 512), (524, 528, 547, 540), (454, 448, 528, 524), (442, 441, 447, 527), (458, 459, 525, 529), (452, 458, 529, 453), (459, 460, 526, 525), (460, 454, 524, 526), (440, 446, 523, 522), (441, 440, 522, 447), (446, 452, 453, 523), (448, 442, 527, 528), (478, 477, 537, 538), (484, 481, 539, 536), (481, 478, 538, 539), (486, 487, 535, 532), (487, 484, 536, 535), (476, 479, 534, 533), (485, 486, 532, 531), (479, 482, 530, 534), (482, 485, 531, 530), (477, 476, 533, 537), (547, 546, 545, 544), (542, 540, 541, 543), (540, 547, 544, 541), (527, 512, 545, 546), (521, 526, 542, 543), (526, 524, 540, 542), (515, 518, 541, 544), (512, 515, 544, 545), (554, 548, 549, 550), (555, 553, 552, 551), (548, 555, 551, 549), (539, 538, 553, 555), (505, 508, 549, 551), (538, 502, 552, 553), (536, 539, 555, 548), (502, 505, 551, 552), (133, 132, 646, 642), (642, 646, 647, 643), (643, 647, 648, 644), (644, 648, 649, 645), (134, 133, 642, 638), (638, 642, 643, 639), (639, 643, 644, 640), (640, 644, 645, 641), (135, 134, 638, 634), (634, 638, 639, 635), (635, 639, 640, 636), (636, 640, 641, 637), (19, 135, 634, 563), (563, 634, 635, 562), (562, 635, 636, 561), (561, 636, 637, 560), (129, 128, 630, 626), (626, 630, 631, 627), (627, 631, 632, 628), (628, 632, 633, 629), (130, 129, 626, 622), (622, 626, 627, 623), (623, 627, 628, 624), (624, 628, 629, 625), (131, 130, 622, 618), (618, 622, 623, 619), (619, 623, 624, 620), (620, 624, 625, 621), (16, 131, 618, 564), (564, 618, 619, 565), (565, 619, 620, 566), (566, 620, 621, 567), (73, 72, 614, 611), (611, 614, 615, 612), (597, 601, 653, 650), (616, 617, 667, 666), (74, 73, 611, 607), (607, 611, 612, 608), (612, 615, 665, 662), (610, 609, 660, 661), (75, 74, 607, 603), (603, 607, 608, 604), (604, 608, 609, 605), (605, 609, 610, 606), (76, 75, 603, 600), (600, 603, 604, 601), (615, 616, 666, 665), (606, 602, 655, 658), (77, 76, 600, 596), (596, 600, 601, 597), (609, 608, 659, 660), (613, 610, 661, 664), (17, 77, 596, 556), (556, 596, 597, 557), (557, 597, 598, 558), (558, 598, 599, 559), (79, 78, 592, 588), (588, 592, 593, 589), (589, 593, 594, 590), (590, 594, 595, 591), (80, 79, 588, 584), (584, 588, 589, 585), (585, 589, 590, 586), (586, 590, 591, 587), (81, 80, 584, 580), (580, 584, 585, 581), (581, 585, 586, 582), (582, 586, 587, 583), (82, 81, 580, 576), (576, 580, 581, 577), (577, 581, 582, 578), (578, 582, 583, 579), (83, 82, 576, 572), (572, 576, 577, 573), (573, 577, 578, 574), (574, 578, 579, 575), (18, 83, 572, 571), (571, 572, 573, 570), (570, 573, 574, 569), (569, 574, 575, 568), (128, 18, 571, 630), (630, 571, 570, 631), (631, 570, 569, 632), (632, 569, 568, 633), (78, 19, 563, 592), (592, 563, 562, 593), (593, 562, 561, 594), (594, 561, 560, 595), (72, 16, 564, 614), (614, 564, 565, 615), (615, 565, 566, 616), (616, 566, 567, 617), (132, 17, 556, 646), (646, 556, 557, 647), (647, 557, 558, 648), (648, 558, 559, 649), (662, 665, 666, 663), (663, 666, 667, 664), (659, 662, 663, 660), (660, 663, 664, 661), (653, 656, 657, 654), (654, 657, 658, 655), (650, 653, 654, 651), (651, 654, 655, 652), (598, 597, 650, 651), (617, 613, 664, 667), (604, 605, 657, 656), (599, 598, 651, 652), (602, 599, 652, 655), (605, 606, 658, 657), (608, 612, 662, 659), (601, 604, 656, 653)])
_uv = me_cube.uv_layers.new(name='UVMap')
_uv.uv.foreach_set('vector', [0.1647, 0.5597, 0.1647, 0.6027, 0.1153, 0.4905, 0.1153, 0.4795, 0.04305, 0.04305, 1.882e-09, 0.04305, 0.0, 0.0, 0.04305, -1.882e-09, 0.2964, 0.3444, 0.2964, 0.3014, 0.3294, 0.3014, 0.3294, 0.3444, 0.6258, 0.3444, 0.6258, 0.3014, 0.6587, 0.3014, 0.6587, 0.3444, 0.4611, 0.3444, 0.4611, 0.3014, 0.494, 0.3014, 0.494, 0.3444, 0.3444, 0.04305, 0.3014, 0.04305, 0.3014, 4.79e-09, 0.3444, 2.908e-09, 0.8355, 0.2784, 0.8355, 0.2916, 0.7769, 0.2916, 0.7769, 0.2784, 6.073e-09, 0.3444, 4.192e-09, 0.3014, 0.0494, 0.4136, 0.0494, 0.4246, 0.03294, 0.6027, 1.736e-08, 0.6027, 0.0494, 0.4905, 0.06258, 0.4905, 0.1317, 0.3014, 0.1647, 0.3014, 0.1153, 0.4136, 0.1021, 0.4136, 0.286, 0.9276, 0.286, 0.9386, 0.2579, 0.9715, 0.2579, 0.9511, 0.2493, 0.9811, 0.2493, 0.9921, 0.1906, 0.9921, 0.1906, 0.9811, 0.9991, 0.7979, 0.9991, 0.8089, 0.9405, 0.8089, 0.9405, 0.7979, 0.9542, 0.713, 0.9542, 0.7262, 0.8955, 0.7262, 0.8955, 0.713, 0.107, 0.9268, 0.107, 0.9512, 0.0861, 0.9512, 0.0861, 0.9268, 0.2992, 0.8617, 0.286, 0.8617, 0.2579, 0.8288, 0.2823, 0.8288, 0.3387, 0.9386, 0.3519, 0.9386, 0.3801, 0.9715, 0.3556, 0.9715, 0.3519, 0.8727, 0.3519, 0.8617, 0.3801, 0.8288, 0.3801, 0.8492, 0.5403, 0.951, 0.5403, 0.9714, 0.5158, 0.9714, 0.5158, 0.951, 0.8839, 0.1223, 0.8839, 0.1427, 0.863, 0.1427, 0.863, 0.1223, 0.8839, 0.2651, 0.8839, 0.2854, 0.863, 0.2854, 0.863, 0.2651, 0.9164, 0.6359, 0.9164, 0.6603, 0.8955, 0.6603, 0.8955, 0.6359, 0.8839, 0.1427, 0.8839, 0.1631, 0.863, 0.1631, 0.863, 0.1427, 0.8839, 0.1631, 0.8839, 0.1835, 0.863, 0.1835, 0.863, 0.1631, 0.8839, 0.1835, 0.8839, 0.2039, 0.863, 0.2039, 0.863, 0.1835, 0.8839, 0.2039, 0.8839, 0.2243, 0.863, 0.2243, 0.863, 0.2039, 0.8839, 0.2243, 0.8839, 0.2447, 0.863, 0.2447, 0.863, 0.2243, 0.8839, 0.2447, 0.8839, 0.2651, 0.863, 0.2651, 0.863, 0.2447, 0.8839, 1.78e-09, 0.8839, 0.02039, 0.863, 0.02039, 0.863, 2.694e-09, 0.8839, 0.02039, 0.8839, 0.04078, 0.863, 0.04078, 0.863, 0.02039, 0.8839, 0.04078, 0.8839, 0.06117, 0.863, 0.06117, 0.863, 0.04078, 0.8839, 0.06117, 0.8839, 0.08155, 0.863, 0.08155, 0.863, 0.06117, 0.8839, 0.08155, 0.8839, 0.1019, 0.863, 0.1019, 0.863, 0.08155, 0.8839, 0.1019, 0.8839, 0.1223, 0.863, 0.1223, 0.863, 0.1019, 0.5403, 0.8287, 0.5403, 0.8491, 0.5158, 0.8491, 0.5158, 0.8287, 0.5403, 0.8491, 0.5403, 0.8695, 0.5158, 0.8695, 0.5158, 0.8491, 0.5403, 0.8695, 0.5403, 0.8899, 0.5158, 0.8899, 0.5158, 0.8695, 0.5403, 0.8899, 0.5403, 0.9103, 0.5158, 0.9103, 0.5158, 0.8899, 0.5403, 0.9103, 0.5403, 0.9306, 0.5158, 0.9306, 0.5158, 0.9103, 0.5403, 0.9306, 0.5403, 0.951, 0.5158, 0.951, 0.5158, 0.9306, 0.3519, 0.9386, 0.3519, 0.9276, 0.3801, 0.9511, 0.3801, 0.9715, 0.3519, 0.9276, 0.3519, 0.9167, 0.3801, 0.9307, 0.3801, 0.9511, 0.3519, 0.9167, 0.3519, 0.9057, 0.3801, 0.9104, 0.3801, 0.9307, 0.3519, 0.9057, 0.3519, 0.8947, 0.3801, 0.89, 0.3801, 0.9104, 0.3519, 0.8947, 0.3519, 0.8837, 0.3801, 0.8696, 0.3801, 0.89, 0.3519, 0.8837, 0.3519, 0.8727, 0.3801, 0.8492, 0.3801, 0.8696, 0.9991, 0.7319, 0.9991, 0.7429, 0.9405, 0.7429, 0.9405, 0.7319, 0.9991, 0.7429, 0.9991, 0.7539, 0.9405, 0.7539, 0.9405, 0.7429, 0.9991, 0.7539, 0.9991, 0.7649, 0.9405, 0.7649, 0.9405, 0.7539, 0.9991, 0.7649, 0.9991, 0.7759, 0.9405, 0.7759, 0.9405, 0.7649, 0.9991, 0.7759, 0.9991, 0.7869, 0.9405, 0.7869, 0.9405, 0.7759, 0.9991, 0.7869, 0.9991, 0.7979, 0.9405, 0.7979, 0.9405, 0.7869, 0.2493, 0.9152, 0.2493, 0.9262, 0.1906, 0.9262, 0.1906, 0.9152, 0.2493, 0.9262, 0.2493, 0.9371, 0.1906, 0.9371, 0.1906, 0.9262, 0.2493, 0.9371, 0.2493, 0.9481, 0.1906, 0.9481, 0.1906, 0.9371, 0.2493, 0.9481, 0.2493, 0.9591, 0.1906, 0.9591, 0.1906, 0.9481, 0.2493, 0.9591, 0.2493, 0.9701, 0.1906, 0.9701, 0.1906, 0.9591, 0.2493, 0.9701, 0.2493, 0.9811, 0.1906, 0.9811, 0.1906, 0.9701, 0.286, 0.8617, 0.286, 0.8727, 0.2579, 0.8492, 0.2579, 0.8288, 0.286, 0.8727, 0.286, 0.8837, 0.2579, 0.8696, 0.2579, 0.8492, 0.286, 0.8837, 0.286, 0.8947, 0.2579, 0.89, 0.2579, 0.8696, 0.286, 0.8947, 0.286, 0.9057, 0.2579, 0.9104, 0.2579, 0.89, 0.286, 0.9057, 0.286, 0.9167, 0.2579, 0.9307, 0.2579, 0.9104, 0.286, 0.9167, 0.286, 0.9276, 0.2579, 0.9511, 0.2579, 0.9307, 1.736e-08, 0.6027, 1.548e-08, 0.5597, 0.0494, 0.4795, 0.0494, 0.4905, 1.548e-08, 0.5597, 1.36e-08, 0.5166, 0.0494, 0.4685, 0.0494, 0.4795, 1.36e-08, 0.5166, 1.172e-08, 0.4736, 0.0494, 0.4575, 0.0494, 0.4685, 1.172e-08, 0.4736, 9.837e-09, 0.4305, 0.0494, 0.4465, 0.0494, 0.4575, 9.837e-09, 0.4305, 7.955e-09, 0.3875, 0.0494, 0.4356, 0.0494, 0.4465, 7.955e-09, 0.3875, 6.073e-09, 0.3444, 0.0494, 0.4246, 0.0494, 0.4356, 0.3444, 0.3014, 0.3014, 0.3014, 0.3014, 0.2583, 0.3444, 0.2583, 0.3444, 0.2583, 0.3014, 0.2583, 0.3014, 0.2153, 0.3444, 0.2153, 0.3444, 0.2153, 0.3014, 0.2153, 0.3014, 0.1722, 0.3444, 0.1722, 0.3444, 0.1722, 0.3014, 0.1722, 0.3014, 0.1292, 0.3444, 0.1292, 0.3444, 0.1292, 0.3014, 0.1292, 0.3014, 0.0861, 0.3444, 0.0861, 0.3444, 0.0861, 0.3014, 0.0861, 0.3014, 0.04305, 0.3444, 0.04305, 0.6258, 0.6027, 0.6258, 0.5597, 0.6587, 0.5597, 0.6587, 0.6027, 0.6258, 0.5597, 0.6258, 0.5166, 0.6587, 0.5166, 0.6587, 0.5597, 0.6258, 0.5166, 0.6258, 0.4736, 0.6587, 0.4736, 0.6587, 0.5166, 0.6258, 0.4736, 0.6258, 0.4305, 0.6587, 0.4305, 0.6587, 0.4736, 0.6258, 0.4305, 0.6258, 0.3875, 0.6587, 0.3875, 0.6587, 0.4305, 0.6258, 0.3875, 0.6258, 0.3444, 0.6587, 0.3444, 0.6587, 0.3875, 0.04305, 0.3014, 1.317e-08, 0.3014, 1.129e-08, 0.2583, 0.04305, 0.2583, 0.04305, 0.2583, 1.129e-08, 0.2583, 9.409e-09, 0.2153, 0.04305, 0.2153, 0.04305, 0.2153, 9.409e-09, 0.2153, 7.527e-09, 0.1722, 0.04305, 0.1722, 0.04305, 0.1722, 7.527e-09, 0.1722, 5.646e-09, 0.1292, 0.04305, 0.1292, 0.04305, 0.1292, 5.646e-09, 0.1292, 3.764e-09, 0.0861, 0.04305, 0.0861, 0.04305, 0.0861, 3.764e-09, 0.0861, 1.882e-09, 0.04305, 0.04305, 0.04305, 0.1647, 0.3014, 0.1647, 0.3444, 0.1153, 0.4246, 0.1153, 0.4136, 0.1647, 0.3444, 0.1647, 0.3875, 0.1153, 0.4356, 0.1153, 0.4246, 0.1647, 0.3875, 0.1647, 0.4305, 0.1153, 0.4465, 0.1153, 0.4356, 0.1647, 0.4305, 0.1647, 0.4736, 0.1153, 0.4575, 0.1153, 0.4465, 0.1647, 0.4736, 0.1647, 0.5166, 0.1153, 0.4685, 0.1153, 0.4575, 0.1647, 0.5166, 0.1647, 0.5597, 0.1153, 0.4795, 0.1153, 0.4685, 0.494, 0.3875, 0.494, 0.3444, 0.527, 0.3444, 0.527, 0.3875, 1.175e-08, 0.7914, 0.03294, 0.7914, 0.03294, 0.8291, 2.488e-08, 0.8291, 0.9491, 0.3875, 0.9491, 0.4305, 0.919, 0.4305, 0.919, 0.3875, 0.225, 0.7914, 0.2579, 0.7914, 0.2579, 0.8291, 0.225, 0.8291, 0.494, 0.4305, 0.494, 0.3875, 0.527, 0.3875, 0.527, 0.4305, 0.3238, 0.7965, 0.3567, 0.7965, 0.3567, 0.8288, 0.3238, 0.8288, 0.417, 0.7965, 0.4499, 0.7965, 0.45, 0.8288, 0.417, 0.8288, 0.2908, 0.7964, 0.3238, 0.7965, 0.3238, 0.8288, 0.2908, 0.8287, 0.494, 0.4736, 0.494, 0.4305, 0.527, 0.4305, 0.527, 0.4736, 0.527, 0.4736, 0.527, 0.4305, 0.5599, 0.4305, 0.5599, 0.4736, 0.5599, 0.4736, 0.5599, 0.4305, 0.5928, 0.4305, 0.5928, 0.4736, 0.5928, 0.4736, 0.5928, 0.4305, 0.6258, 0.4305, 0.6258, 0.4736, 0.494, 0.5166, 0.494, 0.4736, 0.527, 0.4736, 0.527, 0.5166, 0.4499, 0.7965, 0.4829, 0.7964, 0.4829, 0.8287, 0.45, 0.8288, 0.8199, 0.188, 0.863, 0.188, 0.863, 0.2257, 0.8199, 0.2257, 0.2579, 0.7964, 0.2908, 0.7964, 0.2908, 0.8287, 0.2579, 0.8287, 0.494, 0.5597, 0.494, 0.5166, 0.527, 0.5166, 0.527, 0.5597, 0.417, 0.7965, 0.417, 0.8288, 0.3869, 0.8288, 0.3869, 0.7965, 0.5158, 0.7964, 0.5589, 0.7964, 0.5589, 0.8287, 0.5158, 0.8287, 0.4829, 0.7964, 0.5158, 0.7964, 0.5158, 0.8287, 0.4829, 0.8287, 0.494, 0.6027, 0.494, 0.5597, 0.527, 0.5597, 0.527, 0.6027, 0.527, 0.6027, 0.527, 0.5597, 0.5599, 0.5597, 0.5599, 0.6027, 0.5599, 0.6027, 0.5599, 0.5597, 0.5928, 0.5597, 0.5928, 0.6027, 0.5928, 0.6027, 0.5928, 0.5597, 0.6258, 0.5597, 0.6258, 0.6027, 0.638, 0.9306, 0.638, 0.951, 0.6136, 0.951, 0.6136, 0.9306, 0.6136, 0.9306, 0.6136, 0.951, 0.5891, 0.951, 0.5891, 0.9306, 0.5891, 0.9306, 0.5891, 0.951, 0.5647, 0.951, 0.5647, 0.9306, 0.5647, 0.9306, 0.5647, 0.951, 0.5403, 0.951, 0.5403, 0.9306, 0.638, 0.9103, 0.638, 0.9306, 0.6136, 0.9306, 0.6136, 0.9103, 0.6136, 0.9103, 0.6136, 0.9306, 0.5891, 0.9306, 0.5891, 0.9103, 0.5891, 0.9103, 0.5891, 0.9306, 0.5647, 0.9306, 0.5647, 0.9103, 0.5647, 0.9103, 0.5647, 0.9306, 0.5403, 0.9306, 0.5403, 0.9103, 0.638, 0.8899, 0.638, 0.9103, 0.6136, 0.9103, 0.6136, 0.8899, 0.6136, 0.8899, 0.6136, 0.9103, 0.5891, 0.9103, 0.5891, 0.8899, 0.5891, 0.8899, 0.5891, 0.9103, 0.5647, 0.9103, 0.5647, 0.8899, 0.5647, 0.8899, 0.5647, 0.9103, 0.5403, 0.9103, 0.5403, 0.8899, 0.638, 0.8695, 0.638, 0.8899, 0.6136, 0.8899, 0.6136, 0.8695, 0.6136, 0.8695, 0.6136, 0.8899, 0.5891, 0.8899, 0.5891, 0.8695, 0.5891, 0.8695, 0.5891, 0.8899, 0.5647, 0.8899, 0.5647, 0.8695, 0.5647, 0.8695, 0.5647, 0.8899, 0.5403, 0.8899, 0.5403, 0.8695, 0.638, 0.8491, 0.638, 0.8695, 0.6136, 0.8695, 0.6136, 0.8491, 0.6136, 0.8491, 0.6136, 0.8695, 0.5891, 0.8695, 0.5891, 0.8491, 0.5891, 0.8491, 0.5891, 0.8695, 0.5647, 0.8695, 0.5647, 0.8491, 0.5647, 0.8491, 0.5647, 0.8695, 0.5403, 0.8695, 0.5403, 0.8491, 0.638, 0.8287, 0.638, 0.8491, 0.6136, 0.8491, 0.6136, 0.8287, 0.6136, 0.8287, 0.6136, 0.8491, 0.5891, 0.8491, 0.5891, 0.8287, 0.5891, 0.8287, 0.5891, 0.8491, 0.5647, 0.8491, 0.5647, 0.8287, 0.5647, 0.8287, 0.5647, 0.8491, 0.5403, 0.8491, 0.5403, 0.8287, 0.9164, 0.5381, 0.9164, 0.5626, 0.8955, 0.5626, 0.8955, 0.5381, 0.9164, 0.5626, 0.9164, 0.587, 0.8955, 0.587, 0.8955, 0.5626, 0.9164, 0.587, 0.9164, 0.6114, 0.8955, 0.6114, 0.8955, 0.587, 0.9164, 0.6114, 0.9164, 0.6359, 0.8955, 0.6359, 0.8955, 0.6114, 0.638, 0.951, 0.638, 0.9714, 0.6136, 0.9714, 0.6136, 0.951, 0.6136, 0.951, 0.6136, 0.9714, 0.5891, 0.9714, 0.5891, 0.951, 0.5891, 0.951, 0.5891, 0.9714, 0.5647, 0.9714, 0.5647, 0.951, 0.5647, 0.951, 0.5647, 0.9714, 0.5403, 0.9714, 0.5403, 0.951, 0.286, 0.9386, 0.2992, 0.9386, 0.2823, 0.9715, 0.2579, 0.9715, 0.2992, 0.9386, 0.3124, 0.9386, 0.3068, 0.9715, 0.2823, 0.9715, 0.3124, 0.9386, 0.3256, 0.9386, 0.3312, 0.9715, 0.3068, 0.9715, 0.3256, 0.9386, 0.3387, 0.9386, 0.3556, 0.9715, 0.3312, 0.9715, 0.3519, 0.8617, 0.3387, 0.8617, 0.3556, 0.8288, 0.3801, 0.8288, 0.3387, 0.8617, 0.3256, 0.8617, 0.3312, 0.8288, 0.3556, 0.8288, 0.3256, 0.8617, 0.3124, 0.8617, 0.3068, 0.8288, 0.3312, 0.8288, 0.3124, 0.8617, 0.2992, 0.8617, 0.2823, 0.8288, 0.3068, 0.8288, 0.107, 0.8291, 0.107, 0.8535, 0.0861, 0.8535, 0.0861, 0.8291, 0.107, 0.8535, 0.107, 0.8779, 0.0861, 0.8779, 0.0861, 0.8535, 0.107, 0.8779, 0.107, 0.9024, 0.0861, 0.9024, 0.0861, 0.8779, 0.107, 0.9024, 0.107, 0.9268, 0.0861, 0.9268, 0.0861, 0.9024, 0.9542, 0.6603, 0.9542, 0.6735, 0.8955, 0.6735, 0.8955, 0.6603, 0.9542, 0.6735, 0.9542, 0.6867, 0.8955, 0.6867, 0.8955, 0.6735, 0.9542, 0.6867, 0.9542, 0.6998, 0.8955, 0.6998, 0.8955, 0.6867, 0.9542, 0.6998, 0.9542, 0.713, 0.8955, 0.713, 0.8955, 0.6998, 4.192e-09, 0.3014, 0.03294, 0.3014, 0.06258, 0.4136, 0.0494, 0.4136, 0.03294, 0.3014, 0.06587, 0.3014, 0.07575, 0.4136, 0.06258, 0.4136, 0.06587, 0.3014, 0.09881, 0.3014, 0.08893, 0.4136, 0.07575, 0.4136, 0.09881, 0.3014, 0.1317, 0.3014, 0.1021, 0.4136, 0.08893, 0.4136, 0.1647, 0.6027, 0.1317, 0.6027, 0.1021, 0.4905, 0.1153, 0.4905, 0.1317, 0.6027, 0.09881, 0.6027, 0.08893, 0.4905, 0.1021, 0.4905, 0.09881, 0.6027, 0.06587, 0.6027, 0.07575, 0.4905, 0.08893, 0.4905, 0.06587, 0.6027, 0.03294, 0.6027, 0.06258, 0.4905, 0.07575, 0.4905, 0.8355, 0.2257, 0.8355, 0.2389, 0.7769, 0.2389, 0.7769, 0.2257, 0.8355, 0.2389, 0.8355, 0.2521, 0.7769, 0.2521, 0.7769, 0.2389, 0.8355, 0.2521, 0.8355, 0.2652, 0.7769, 0.2652, 0.7769, 0.2521, 0.8355, 0.2652, 0.8355, 0.2784, 0.7769, 0.2784, 0.7769, 0.2652, 0.3294, 0.3444, 0.3294, 0.3014, 0.3623, 0.3014, 0.3623, 0.3444, 0.3623, 0.3444, 0.3623, 0.3014, 0.3952, 0.3014, 0.3952, 0.3444, 0.3952, 0.3444, 0.3952, 0.3014, 0.4282, 0.3014, 0.4282, 0.3444, 0.4282, 0.3444, 0.4282, 0.3014, 0.4611, 0.3014, 0.4611, 0.3444, 0.494, 0.3444, 0.494, 0.3014, 0.527, 0.3014, 0.527, 0.3444, 0.527, 0.3444, 0.527, 0.3014, 0.5599, 0.3014, 0.5599, 0.3444, 0.5599, 0.3444, 0.5599, 0.3014, 0.5928, 0.3014, 0.5928, 0.3444, 0.5928, 0.3444, 0.5928, 0.3014, 0.6258, 0.3014, 0.6258, 0.3444, 0.1647, 0.3444, 0.1647, 0.3014, 0.1976, 0.3014, 0.1976, 0.3444, 0.1976, 0.3444, 0.1976, 0.3014, 0.2306, 0.3014, 0.2306, 0.3444, 0.2306, 0.3444, 0.2306, 0.3014, 0.2635, 0.3014, 0.2635, 0.3444, 0.2635, 0.3444, 0.2635, 0.3014, 0.2964, 0.3014, 0.2964, 0.3444, 0.4231, 0.8288, 0.4662, 0.8288, 0.4662, 0.8617, 0.4231, 0.8617, 0.4231, 0.8617, 0.4662, 0.8617, 0.4662, 0.8947, 0.4231, 0.8947, 0.4231, 0.8947, 0.4662, 0.8947, 0.4662, 0.9276, 0.4231, 0.9276, 0.3801, 0.8288, 0.4231, 0.8288, 0.4231, 0.8617, 0.3801, 0.8617, 0.3801, 0.8617, 0.4231, 0.8617, 0.4231, 0.8947, 0.3801, 0.8947, 0.3801, 0.8947, 0.4231, 0.8947, 0.4231, 0.9276, 0.3801, 0.9276, 0.04305, 0.8291, 0.0861, 0.8291, 0.0861, 0.862, 0.04305, 0.862, 0.04305, 0.862, 0.0861, 0.862, 0.0861, 0.8949, 0.04305, 0.8949, 0.04305, 0.8949, 0.0861, 0.8949, 0.0861, 0.9279, 0.04305, 0.9279, 0.0, 0.8291, 0.04305, 0.8291, 0.04305, 0.862, 0.0, 0.862, 0.0, 0.862, 0.04305, 0.862, 0.04305, 0.8949, 0.0, 0.8949, 0.0, 0.8949, 0.04305, 0.8949, 0.04305, 0.9279, 0.0, 0.9279, 0.5589, 0.7964, 0.6019, 0.7964, 0.6019, 0.8287, 0.5589, 0.8287, 0.0, 0.9279, 0.04305, 0.9279, 0.04305, 0.958, 0.0, 0.958, 0.192, 0.7914, 0.225, 0.7914, 0.225, 0.8291, 0.192, 0.8291, 0.03294, 0.7914, 0.06587, 0.7914, 0.06587, 0.8291, 0.03294, 0.8291, 0.7769, 0.188, 0.8199, 0.188, 0.8199, 0.2257, 0.7769, 0.2257, 0.1591, 0.7914, 0.192, 0.7914, 0.192, 0.8291, 0.1591, 0.8291, 0.06587, 0.7914, 0.09881, 0.7914, 0.09881, 0.8291, 0.06587, 0.8291, 0.1591, 0.7914, 0.1591, 0.8291, 0.1289, 0.8291, 0.1289, 0.7914, 0.06587, 0.6029, 0.09881, 0.6027, 0.09881, 0.6407, 0.06587, 0.6407, 0.06587, 0.6407, 0.09881, 0.6407, 0.09881, 0.6784, 0.06587, 0.6784, 0.06587, 0.6784, 0.09881, 0.6784, 0.09881, 0.716, 0.06587, 0.716, 0.06587, 0.716, 0.09881, 0.716, 0.09881, 0.7537, 0.06587, 0.7537, 0.06587, 0.7537, 0.09881, 0.7537, 0.09881, 0.7914, 0.06587, 0.7914, 0.1591, 0.6027, 0.192, 0.6029, 0.192, 0.6407, 0.1591, 0.6407, 0.1591, 0.6407, 0.192, 0.6407, 0.192, 0.6784, 0.1591, 0.6784, 0.1591, 0.6784, 0.192, 0.6784, 0.192, 0.716, 0.1591, 0.716, 0.1591, 0.716, 0.192, 0.716, 0.192, 0.7537, 0.1591, 0.7537, 0.1591, 0.7537, 0.192, 0.7537, 0.192, 0.7914, 0.1591, 0.7914, 0.7769, 0.0, 0.8199, 0.0, 0.8199, 0.03735, 0.7769, 0.03735, 0.7769, 0.03735, 0.8199, 0.03735, 0.8199, 0.07502, 0.7769, 0.07502, 0.7769, 0.07502, 0.8199, 0.07502, 0.8199, 0.1127, 0.7769, 0.1127, 0.7769, 0.1127, 0.8199, 0.1127, 0.8199, 0.1504, 0.7769, 0.1504, 0.7769, 0.1504, 0.8199, 0.1504, 0.8199, 0.188, 0.7769, 0.188, 0.03294, 0.6031, 0.06587, 0.6029, 0.06587, 0.6407, 0.03294, 0.6407, 0.03294, 0.6407, 0.06587, 0.6407, 0.06587, 0.6784, 0.03294, 0.6784, 0.03294, 0.6784, 0.06587, 0.6784, 0.06587, 0.716, 0.03294, 0.716, 0.03294, 0.716, 0.06587, 0.716, 0.06587, 0.7537, 0.03294, 0.7537, 0.03294, 0.7537, 0.06587, 0.7537, 0.06587, 0.7914, 0.03294, 0.7914, 0.192, 0.6029, 0.225, 0.6031, 0.225, 0.6407, 0.192, 0.6407, 0.192, 0.6407, 0.225, 0.6407, 0.225, 0.6784, 0.192, 0.6784, 0.192, 0.6784, 0.225, 0.6784, 0.225, 0.716, 0.192, 0.716, 0.192, 0.716, 0.225, 0.716, 0.225, 0.7537, 0.192, 0.7537, 0.192, 0.7537, 0.225, 0.7537, 0.225, 0.7914, 0.192, 0.7914, 0.8329, 0.3014, 0.8759, 0.3014, 0.8759, 0.3393, 0.8329, 0.3393, 0.8329, 0.3393, 0.8759, 0.3393, 0.8759, 0.377, 0.8329, 0.377, 0.8329, 0.377, 0.8759, 0.377, 0.8759, 0.4147, 0.8329, 0.4147, 0.8329, 0.4147, 0.8759, 0.4147, 0.8759, 0.4524, 0.8329, 0.4524, 0.8329, 0.4524, 0.8759, 0.4524, 0.8759, 0.49, 0.8329, 0.49, 0.8759, 0.3014, 0.919, 0.3014, 0.919, 0.3393, 0.8759, 0.3393, 0.8759, 0.3393, 0.919, 0.3393, 0.919, 0.377, 0.8759, 0.377, 0.8759, 0.377, 0.919, 0.377, 0.919, 0.4147, 0.8759, 0.4147, 0.8759, 0.4147, 0.919, 0.4147, 0.919, 0.4524, 0.8759, 0.4524, 0.8759, 0.4524, 0.919, 0.4524, 0.919, 0.49, 0.8759, 0.49, 0.8199, 0.0, 0.863, 0.0, 0.863, 0.03735, 0.8199, 0.03735, 0.8199, 0.03735, 0.863, 0.03735, 0.863, 0.07502, 0.8199, 0.07502, 0.8199, 0.07502, 0.863, 0.07502, 0.863, 0.1127, 0.8199, 0.1127, 0.8199, 0.1127, 0.863, 0.1127, 0.863, 0.1504, 0.8199, 0.1504, 0.8199, 0.1504, 0.863, 0.1504, 0.863, 0.188, 0.8199, 0.188, 0.225, 0.6031, 0.2579, 0.6034, 0.2579, 0.6407, 0.225, 0.6407, 0.225, 0.6407, 0.2579, 0.6407, 0.2579, 0.6784, 0.225, 0.6784, 0.225, 0.6784, 0.2579, 0.6784, 0.2579, 0.716, 0.225, 0.716, 0.225, 0.716, 0.2579, 0.716, 0.2579, 0.7537, 0.225, 0.7537, 0.225, 0.7537, 0.2579, 0.7537, 0.2579, 0.7914, 0.225, 0.7914, 1.023e-06, 0.6034, 0.03294, 0.6031, 0.03294, 0.6407, 1.349e-08, 0.6407, 1.349e-08, 0.6407, 0.03294, 0.6407, 0.03294, 0.6784, 1.303e-08, 0.6784, 1.303e-08, 0.6784, 0.03294, 0.6784, 0.03294, 0.716, 1.711e-08, 0.716, 1.711e-08, 0.716, 0.03294, 0.716, 0.03294, 0.7537, 7.783e-09, 0.7537, 7.783e-09, 0.7537, 0.03294, 0.7537, 0.03294, 0.7914, 1.175e-08, 0.7914, 0.8094, 0.5381, 0.8524, 0.5381, 0.8524, 0.5705, 0.8094, 0.5705, 0.8094, 0.5705, 0.8524, 0.5705, 0.8524, 0.6028, 0.8094, 0.6028, 0.8094, 0.6028, 0.8524, 0.6028, 0.8524, 0.635, 0.8094, 0.635, 0.8094, 0.635, 0.8524, 0.635, 0.8524, 0.6673, 0.8094, 0.6673, 0.8094, 0.6673, 0.8524, 0.6673, 0.8524, 0.6996, 0.8094, 0.6996, 0.8094, 0.6996, 0.8524, 0.6996, 0.8524, 0.7319, 0.8094, 0.7319, 0.5589, 0.6027, 0.6019, 0.6027, 0.6019, 0.635, 0.5589, 0.635, 0.5589, 0.635, 0.6019, 0.635, 0.6019, 0.6673, 0.5589, 0.6673, 0.5589, 0.6673, 0.6019, 0.6673, 0.6019, 0.6996, 0.5589, 0.6996, 0.5589, 0.6996, 0.6019, 0.6996, 0.6019, 0.7318, 0.5589, 0.7318, 0.5589, 0.7318, 0.6019, 0.7318, 0.6019, 0.7641, 0.5589, 0.7641, 0.5589, 0.7641, 0.6019, 0.7641, 0.6019, 0.7964, 0.5589, 0.7964, 0.4827, 0.6027, 0.5157, 0.6027, 0.5157, 0.635, 0.4827, 0.635, 0.4827, 0.635, 0.5157, 0.635, 0.5157, 0.6673, 0.4828, 0.6673, 0.4828, 0.6673, 0.5157, 0.6673, 0.5157, 0.6996, 0.4828, 0.6996, 0.4828, 0.6996, 0.5157, 0.6996, 0.5158, 0.7318, 0.4828, 0.7319, 0.4828, 0.7319, 0.5158, 0.7318, 0.5158, 0.7641, 0.4828, 0.7642, 0.4828, 0.7642, 0.5158, 0.7641, 0.5158, 0.7964, 0.4829, 0.7964, 0.5158, 0.6027, 0.5589, 0.6027, 0.5589, 0.635, 0.5158, 0.635, 0.5158, 0.635, 0.5589, 0.635, 0.5589, 0.6673, 0.5158, 0.6673, 0.5158, 0.6673, 0.5589, 0.6673, 0.5589, 0.6996, 0.5158, 0.6996, 0.5158, 0.6996, 0.5589, 0.6996, 0.5589, 0.7318, 0.5158, 0.7318, 0.5158, 0.7318, 0.5589, 0.7318, 0.5589, 0.7641, 0.5158, 0.7641, 0.5158, 0.7641, 0.5589, 0.7641, 0.5589, 0.7964, 0.5158, 0.7964, 0.2581, 0.6027, 0.291, 0.6027, 0.291, 0.635, 0.258, 0.635, 0.258, 0.635, 0.291, 0.635, 0.2909, 0.6673, 0.258, 0.6673, 0.258, 0.6673, 0.2909, 0.6673, 0.2909, 0.6996, 0.258, 0.6996, 0.258, 0.6996, 0.2909, 0.6996, 0.2909, 0.7319, 0.258, 0.7318, 0.258, 0.7318, 0.2909, 0.7319, 0.2909, 0.7642, 0.2579, 0.7641, 0.2579, 0.7641, 0.2909, 0.7642, 0.2908, 0.7964, 0.2579, 0.7964, 0.4498, 0.6027, 0.4827, 0.6027, 0.4827, 0.635, 0.4498, 0.635, 0.4498, 0.635, 0.4827, 0.635, 0.4828, 0.6673, 0.4498, 0.6673, 0.4498, 0.6673, 0.4828, 0.6673, 0.4828, 0.6996, 0.4499, 0.6996, 0.4499, 0.6996, 0.4828, 0.6996, 0.4828, 0.7319, 0.4499, 0.7319, 0.4499, 0.7319, 0.4828, 0.7319, 0.4828, 0.7642, 0.4499, 0.7642, 0.4499, 0.7642, 0.4828, 0.7642, 0.4829, 0.7964, 0.4499, 0.7965, 0.291, 0.6027, 0.3239, 0.6027, 0.3239, 0.635, 0.291, 0.635, 0.291, 0.635, 0.3239, 0.635, 0.3239, 0.6673, 0.2909, 0.6673, 0.2909, 0.6673, 0.3239, 0.6673, 0.3239, 0.6996, 0.2909, 0.6996, 0.2909, 0.6996, 0.3239, 0.6996, 0.3238, 0.7319, 0.2909, 0.7319, 0.2909, 0.7319, 0.3238, 0.7319, 0.3238, 0.7642, 0.2909, 0.7642, 0.2909, 0.7642, 0.3238, 0.7642, 0.3238, 0.7965, 0.2908, 0.7964, 0.4168, 0.6027, 0.4498, 0.6027, 0.4498, 0.635, 0.4169, 0.635, 0.4169, 0.635, 0.4498, 0.635, 0.4498, 0.6673, 0.4169, 0.6673, 0.4169, 0.6673, 0.4498, 0.6673, 0.4499, 0.6996, 0.4169, 0.6996, 0.4169, 0.6996, 0.4499, 0.6996, 0.4499, 0.7319, 0.4169, 0.7319, 0.4169, 0.7319, 0.4499, 0.7319, 0.4499, 0.7642, 0.417, 0.7642, 0.417, 0.7642, 0.4499, 0.7642, 0.4499, 0.7965, 0.417, 0.7965, 0.3239, 0.6027, 0.3569, 0.6027, 0.3568, 0.635, 0.3239, 0.635, 0.3239, 0.635, 0.3568, 0.635, 0.3568, 0.6673, 0.3239, 0.6673, 0.3239, 0.6673, 0.3568, 0.6673, 0.3568, 0.6996, 0.3239, 0.6996, 0.3239, 0.6996, 0.3568, 0.6996, 0.3568, 0.7319, 0.3238, 0.7319, 0.3238, 0.7319, 0.3568, 0.7319, 0.3567, 0.7642, 0.3238, 0.7642, 0.3238, 0.7642, 0.3567, 0.7642, 0.3567, 0.7965, 0.3238, 0.7965, 0.8524, 0.5381, 0.8955, 0.5381, 0.8955, 0.5705, 0.8524, 0.5705, 0.8524, 0.5705, 0.8955, 0.5705, 0.8955, 0.6028, 0.8524, 0.6028, 0.8524, 0.6028, 0.8955, 0.6028, 0.8955, 0.635, 0.8524, 0.635, 0.8524, 0.635, 0.8955, 0.635, 0.8955, 0.6673, 0.8524, 0.6673, 0.8524, 0.6673, 0.8955, 0.6673, 0.8955, 0.6996, 0.8524, 0.6996, 0.8524, 0.6996, 0.8955, 0.6996, 0.8955, 0.7319, 0.8524, 0.7319, 0.2635, 0.6027, 0.2635, 0.5597, 0.2964, 0.5597, 0.2964, 0.6027, 0.2635, 0.5597, 0.2635, 0.5166, 0.2964, 0.5166, 0.2964, 0.5597, 0.2635, 0.5166, 0.2635, 0.4736, 0.2964, 0.4736, 0.2964, 0.5166, 0.2635, 0.4736, 0.2635, 0.4305, 0.2964, 0.4305, 0.2964, 0.4736, 0.8753, 0.7319, 0.9082, 0.7319, 0.9082, 0.8826, 0.8753, 0.8826, 0.8471, 0.9155, 0.8471, 0.9485, 0.8094, 0.9485, 0.8094, 0.9155, 0.2306, 0.6027, 0.2306, 0.5597, 0.2635, 0.5597, 0.2635, 0.6027, 0.2306, 0.5597, 0.2306, 0.5166, 0.2635, 0.5166, 0.2635, 0.5597, 0.2306, 0.5166, 0.2306, 0.4736, 0.2635, 0.4736, 0.2635, 0.5166, 0.2306, 0.4736, 0.2306, 0.4305, 0.2635, 0.4305, 0.2635, 0.4736, 0.6964, 0.5812, 0.6964, 0.5381, 0.7341, 0.5381, 0.7341, 0.5812, 0.8471, 0.8826, 0.8471, 0.9155, 0.8094, 0.9155, 0.8094, 0.8826, 0.1976, 0.6027, 0.1976, 0.5597, 0.2306, 0.5597, 0.2306, 0.6027, 0.1976, 0.5597, 0.1976, 0.5166, 0.2306, 0.5166, 0.2306, 0.5597, 0.1976, 0.5166, 0.1976, 0.4736, 0.2306, 0.4736, 0.2306, 0.5166, 0.1976, 0.4736, 0.1976, 0.4305, 0.2306, 0.4305, 0.2306, 0.4736, 0.6686, 0.0861, 0.7015, 0.0861, 0.7015, 0.2368, 0.6686, 0.2368, 0.7392, 0.04305, 0.7392, 0.0861, 0.7015, 0.0861, 0.7015, 0.04305, 0.1647, 0.6027, 0.1647, 0.5597, 0.1976, 0.5597, 0.1976, 0.6027, 0.1647, 0.5597, 0.1647, 0.5166, 0.1976, 0.5166, 0.1976, 0.5597, 0.1647, 0.5166, 0.1647, 0.4736, 0.1976, 0.4736, 0.1976, 0.5166, 0.1647, 0.4736, 0.1647, 0.4305, 0.1976, 0.4305, 0.1976, 0.4736, 0.1647, 0.4305, 0.1647, 0.3875, 0.1976, 0.3875, 0.1976, 0.4305, 0.1647, 0.3875, 0.1647, 0.3444, 0.1976, 0.3444, 0.1976, 0.3875, 0.4282, 0.6027, 0.4282, 0.5597, 0.4611, 0.5597, 0.4611, 0.6027, 0.4282, 0.5597, 0.4282, 0.5166, 0.4611, 0.5166, 0.4611, 0.5597, 0.4282, 0.5166, 0.4282, 0.4736, 0.4611, 0.4736, 0.4611, 0.5166, 0.4282, 0.4736, 0.4282, 0.4305, 0.4611, 0.4305, 0.4611, 0.4736, 0.3014, 0.3014, 0.3014, 0.3014, 0.3014, 0.3014, 0.3014, 0.3014, 0.3014, 0.3014, 0.3014, 0.3014, 0.3014, 0.3014, 0.3014, 0.3014, 0.3952, 0.6027, 0.3952, 0.5597, 0.4282, 0.5597, 0.4282, 0.6027, 0.3952, 0.5597, 0.3952, 0.5166, 0.4282, 0.5166, 0.4282, 0.5597, 0.3952, 0.5166, 0.3952, 0.4736, 0.4282, 0.4736, 0.4282, 0.5166, 0.3952, 0.4736, 0.3952, 0.4305, 0.4282, 0.4305, 0.4282, 0.4736, 0.3014, 0.3014, 0.3014, 0.3014, 0.3014, 0.3014, 0.3014, 0.3014, 0.3014, 0.3014, 0.3014, 0.3014, 0.3014, 0.3014, 0.3014, 0.3014, 0.3623, 0.6027, 0.3623, 0.5597, 0.3952, 0.5597, 0.3952, 0.6027, 0.3623, 0.5597, 0.3623, 0.5166, 0.3952, 0.5166, 0.3952, 0.5597, 0.3623, 0.5166, 0.3623, 0.4736, 0.3952, 0.4736, 0.3952, 0.5166, 0.3623, 0.4736, 0.3623, 0.4305, 0.3952, 0.4305, 0.3952, 0.4736, 0.3014, 0.3014, 0.3014, 0.3014, 0.3014, 0.3014, 0.3014, 0.3014, 0.3014, 0.3014, 0.3014, 0.3014, 0.3014, 0.3014, 0.3014, 0.3014, 0.3294, 0.6027, 0.3294, 0.5597, 0.3623, 0.5597, 0.3623, 0.6027, 0.3294, 0.5597, 0.3294, 0.5166, 0.3623, 0.5166, 0.3623, 0.5597, 0.3294, 0.5166, 0.3294, 0.4736, 0.3623, 0.4736, 0.3623, 0.5166, 0.3294, 0.4736, 0.3294, 0.4305, 0.3623, 0.4305, 0.3623, 0.4736, 0.3294, 0.4305, 0.3294, 0.3875, 0.3623, 0.3875, 0.3623, 0.4305, 0.3294, 0.3875, 0.3294, 0.3444, 0.3623, 0.3444, 0.3623, 0.3875, 0.3014, 0.0861, 0.2583, 0.0861, 0.2583, 0.04305, 0.3014, 0.04305, 0.2583, 0.0861, 0.2153, 0.0861, 0.2153, 0.04305, 0.2583, 0.04305, 0.2153, 0.0861, 0.1722, 0.0861, 0.1722, 0.04305, 0.2153, 0.04305, 0.1722, 0.0861, 0.1292, 0.0861, 0.1292, 0.04305, 0.1722, 0.04305, 0.1292, 0.0861, 0.0861, 0.0861, 0.0861, 0.04305, 0.1292, 0.04305, 0.0861, 0.0861, 0.04305, 0.0861, 0.04305, 0.04305, 0.0861, 0.04305, 0.3014, 0.1292, 0.2583, 0.1292, 0.2583, 0.0861, 0.3014, 0.0861, 0.2583, 0.1292, 0.2153, 0.1292, 0.2153, 0.0861, 0.2583, 0.0861, 0.2153, 0.1292, 0.1722, 0.1292, 0.1722, 0.0861, 0.2153, 0.0861, 0.1722, 0.1292, 0.1292, 0.1292, 0.1292, 0.0861, 0.1722, 0.0861, 0.1292, 0.1292, 0.0861, 0.1292, 0.0861, 0.0861, 0.1292, 0.0861, 0.0861, 0.1292, 0.04305, 0.1292, 0.04305, 0.0861, 0.0861, 0.0861, 0.3014, 0.1722, 0.2583, 0.1722, 0.2583, 0.1292, 0.3014, 0.1292, 0.2583, 0.1722, 0.2153, 0.1722, 0.2153, 0.1292, 0.2583, 0.1292, 0.2153, 0.1722, 0.1722, 0.1722, 0.1722, 0.1292, 0.2153, 0.1292, 0.1722, 0.1722, 0.1292, 0.1722, 0.1292, 0.1292, 0.1722, 0.1292, 0.1292, 0.1722, 0.0861, 0.1722, 0.0861, 0.1292, 0.1292, 0.1292, 0.0861, 0.1722, 0.04305, 0.1722, 0.04305, 0.1292, 0.0861, 0.1292, 0.3014, 0.2153, 0.2583, 0.2153, 0.2583, 0.1722, 0.3014, 0.1722, 0.2583, 0.2153, 0.2153, 0.2153, 0.2153, 0.1722, 0.2583, 0.1722, 0.2153, 0.2153, 0.1722, 0.2153, 0.1722, 0.1722, 0.2153, 0.1722, 0.1722, 0.2153, 0.1292, 0.2153, 0.1292, 0.1722, 0.1722, 0.1722, 0.1292, 0.2153, 0.0861, 0.2153, 0.0861, 0.1722, 0.1292, 0.1722, 0.0861, 0.2153, 0.04305, 0.2153, 0.04305, 0.1722, 0.0861, 0.1722, 0.3014, 0.2583, 0.2583, 0.2583, 0.2583, 0.2153, 0.3014, 0.2153, 0.2583, 0.2583, 0.2153, 0.2583, 0.2153, 0.2153, 0.2583, 0.2153, 0.2153, 0.2583, 0.1722, 0.2583, 0.1722, 0.2153, 0.2153, 0.2153, 0.1722, 0.2583, 0.1292, 0.2583, 0.1292, 0.2153, 0.1722, 0.2153, 0.1292, 0.2583, 0.0861, 0.2583, 0.0861, 0.2153, 0.1292, 0.2153, 0.0861, 0.2583, 0.04305, 0.2583, 0.04305, 0.2153, 0.0861, 0.2153, 0.3014, 0.3014, 0.2583, 0.3014, 0.2583, 0.2583, 0.3014, 0.2583, 0.2583, 0.3014, 0.2153, 0.3014, 0.2153, 0.2583, 0.2583, 0.2583, 0.2153, 0.3014, 0.1722, 0.3014, 0.1722, 0.2583, 0.2153, 0.2583, 0.1722, 0.3014, 0.1292, 0.3014, 0.1292, 0.2583, 0.1722, 0.2583, 0.1292, 0.3014, 0.0861, 0.3014, 0.0861, 0.2583, 0.1292, 0.2583, 0.0861, 0.3014, 0.04305, 0.3014, 0.04305, 0.2583, 0.0861, 0.2583, 0.6027, 0.0861, 0.5597, 0.0861, 0.5597, 0.04305, 0.6027, 0.04305, 0.5597, 0.0861, 0.5166, 0.0861, 0.5166, 0.04305, 0.5597, 0.04305, 0.5166, 0.0861, 0.4736, 0.0861, 0.4736, 0.04305, 0.5166, 0.04305, 0.4736, 0.0861, 0.4305, 0.0861, 0.4305, 0.04305, 0.4736, 0.04305, 0.4305, 0.0861, 0.3875, 0.0861, 0.3875, 0.04305, 0.4305, 0.04305, 0.3875, 0.0861, 0.3444, 0.0861, 0.3444, 0.04305, 0.3875, 0.04305, 0.6027, 0.1292, 0.5597, 0.1292, 0.5597, 0.0861, 0.6027, 0.0861, 0.5597, 0.1292, 0.5166, 0.1292, 0.5166, 0.0861, 0.5597, 0.0861, 0.5166, 0.1292, 0.4736, 0.1292, 0.4736, 0.0861, 0.5166, 0.0861, 0.4736, 0.1292, 0.4305, 0.1292, 0.4305, 0.0861, 0.4736, 0.0861, 0.4305, 0.1292, 0.3875, 0.1292, 0.3875, 0.0861, 0.4305, 0.0861, 0.3875, 0.1292, 0.3444, 0.1292, 0.3444, 0.0861, 0.3875, 0.0861, 0.6027, 0.1722, 0.5597, 0.1722, 0.5597, 0.1292, 0.6027, 0.1292, 0.5597, 0.1722, 0.5166, 0.1722, 0.5166, 0.1292, 0.5597, 0.1292, 0.5166, 0.1722, 0.4736, 0.1722, 0.4736, 0.1292, 0.5166, 0.1292, 0.4736, 0.1722, 0.4305, 0.1722, 0.4305, 0.1292, 0.4736, 0.1292, 0.4305, 0.1722, 0.3875, 0.1722, 0.3875, 0.1292, 0.4305, 0.1292, 0.3875, 0.1722, 0.3444, 0.1722, 0.3444, 0.1292, 0.3875, 0.1292, 0.6027, 0.2153, 0.5597, 0.2153, 0.5597, 0.1722, 0.6027, 0.1722, 0.5597, 0.2153, 0.5166, 0.2153, 0.5166, 0.1722, 0.5597, 0.1722, 0.5166, 0.2153, 0.4736, 0.2153, 0.4736, 0.1722, 0.5166, 0.1722, 0.4736, 0.2153, 0.4305, 0.2153, 0.4305, 0.1722, 0.4736, 0.1722, 0.4305, 0.2153, 0.3875, 0.2153, 0.3875, 0.1722, 0.4305, 0.1722, 0.3875, 0.2153, 0.3444, 0.2153, 0.3444, 0.1722, 0.3875, 0.1722, 0.6027, 0.2583, 0.5597, 0.2583, 0.5597, 0.2153, 0.6027, 0.2153, 0.5597, 0.2583, 0.5166, 0.2583, 0.5166, 0.2153, 0.5597, 0.2153, 0.5166, 0.2583, 0.4736, 0.2583, 0.4736, 0.2153, 0.5166, 0.2153, 0.4736, 0.2583, 0.4305, 0.2583, 0.4305, 0.2153, 0.4736, 0.2153, 0.4305, 0.2583, 0.3875, 0.2583, 0.3875, 0.2153, 0.4305, 0.2153, 0.3875, 0.2583, 0.3444, 0.2583, 0.3444, 0.2153, 0.3875, 0.2153, 0.6027, 0.3014, 0.5597, 0.3014, 0.5597, 0.2583, 0.6027, 0.2583, 0.5597, 0.3014, 0.5166, 0.3014, 0.5166, 0.2583, 0.5597, 0.2583, 0.5166, 0.3014, 0.4736, 0.3014, 0.4736, 0.2583, 0.5166, 0.2583, 0.4736, 0.3014, 0.4305, 0.3014, 0.4305, 0.2583, 0.4736, 0.2583, 0.4305, 0.3014, 0.3875, 0.3014, 0.3875, 0.2583, 0.4305, 0.2583, 0.3875, 0.3014, 0.3444, 0.3014, 0.3444, 0.2583, 0.3875, 0.2583, 0.6027, 0.04305, 0.5597, 0.04305, 0.5597, -6.501e-09, 0.6027, -8.383e-09, 0.5597, 0.04305, 0.5166, 0.04305, 0.5166, -4.62e-09, 0.5597, -6.501e-09, 0.5166, 0.04305, 0.4736, 0.04305, 0.4736, -2.738e-09, 0.5166, -4.62e-09, 0.4736, 0.04305, 0.4305, 0.04305, 0.4305, -8.559e-10, 0.4736, -2.738e-09, 0.4305, 0.04305, 0.3875, 0.04305, 0.3875, 1.026e-09, 0.4305, -8.559e-10, 0.3875, 0.04305, 0.3444, 0.04305, 0.3444, 2.908e-09, 0.3875, 1.026e-09, 0.4611, 0.6027, 0.4611, 0.5597, 0.494, 0.5597, 0.494, 0.6027, 0.4611, 0.5597, 0.4611, 0.5166, 0.494, 0.5166, 0.494, 0.5597, 0.4611, 0.5166, 0.4611, 0.4736, 0.494, 0.4736, 0.494, 0.5166, 0.4611, 0.4736, 0.4611, 0.4305, 0.494, 0.4305, 0.494, 0.4736, 0.4611, 0.4305, 0.4611, 0.3875, 0.494, 0.3875, 0.494, 0.4305, 0.4611, 0.3875, 0.4611, 0.3444, 0.494, 0.3444, 0.494, 0.3875, 0.2964, 0.6027, 0.2964, 0.5597, 0.3294, 0.5597, 0.3294, 0.6027, 0.2964, 0.5597, 0.2964, 0.5166, 0.3294, 0.5166, 0.3294, 0.5597, 0.2964, 0.5166, 0.2964, 0.4736, 0.3294, 0.4736, 0.3294, 0.5166, 0.2964, 0.4736, 0.2964, 0.4305, 0.3294, 0.4305, 0.3294, 0.4736, 0.2964, 0.4305, 0.2964, 0.3875, 0.3294, 0.3875, 0.3294, 0.4305, 0.2964, 0.3875, 0.2964, 0.3444, 0.3294, 0.3444, 0.3294, 0.3875, 0.3014, 0.04305, 0.2583, 0.04305, 0.2583, -1.129e-08, 0.3014, -1.317e-08, 0.2583, 0.04305, 0.2153, 0.04305, 0.2153, -9.409e-09, 0.2583, -1.129e-08, 0.2153, 0.04305, 0.1722, 0.04305, 0.1722, -7.527e-09, 0.2153, -9.409e-09, 0.1722, 0.04305, 0.1292, 0.04305, 0.1292, -5.646e-09, 0.1722, -7.527e-09, 0.1292, 0.04305, 0.0861, 0.04305, 0.0861, -3.764e-09, 0.1292, -5.646e-09, 0.0861, 0.04305, 0.04305, 0.04305, 0.04305, -1.882e-09, 0.0861, -3.764e-09, 0.3014, 0.3014, 0.3014, 0.3014, 0.3014, 0.3014, 0.3014, 0.3014, 0.3014, 0.3014, 0.3014, 0.3014, 0.3014, 0.3014, 0.3014, 0.3014, 0.3014, 0.3014, 0.3014, 0.3014, 0.3014, 0.3014, 0.3014, 0.3014, 0.3014, 0.3014, 0.3014, 0.3014, 0.3014, 0.3014, 0.3014, 0.3014, 0.09881, 0.8291, 0.09881, 0.7914, 0.1289, 0.7914, 0.1289, 0.8291, 0.9491, 0.3444, 0.9491, 0.3875, 0.919, 0.3875, 0.919, 0.3444, 0.4231, 0.9276, 0.4662, 0.9276, 0.4662, 0.9577, 0.4231, 0.9577, 0.9491, 0.3014, 0.9491, 0.3444, 0.919, 0.3444, 0.919, 0.3014, 0.3801, 0.9276, 0.4231, 0.9276, 0.4231, 0.9577, 0.3801, 0.9577, 0.9491, 0.4305, 0.9491, 0.4736, 0.919, 0.4736, 0.919, 0.4305, 0.3567, 0.8288, 0.3567, 0.7965, 0.3869, 0.7965, 0.3868, 0.8288, 0.04305, 0.9279, 0.0861, 0.9279, 0.0861, 0.958, 0.04305, 0.958, 0.7717, 0.5812, 0.7717, 0.5381, 0.8094, 0.5381, 0.8094, 0.5812, 0.9224, 0.9155, 0.9224, 0.8826, 0.9601, 0.8826, 0.9601, 0.9155, 0.9224, 0.9485, 0.9224, 0.9155, 0.9601, 0.9155, 0.9601, 0.9485, 0.7952, 0.3014, 0.7952, 0.3444, 0.7575, 0.3444, 0.7575, 0.3014, 0.9224, 0.9814, 0.9224, 0.9485, 0.9601, 0.9485, 0.9601, 0.9814, 0.7246, 0.3875, 0.7575, 0.3875, 0.7575, 0.5381, 0.7246, 0.5381, 0.9082, 0.775, 0.9082, 0.7319, 0.9405, 0.7319, 0.9405, 0.775, 0.1906, 0.8721, 0.1906, 0.8291, 0.2283, 0.8291, 0.2283, 0.8721, 0.1906, 0.9152, 0.1906, 0.8721, 0.2283, 0.8721, 0.2283, 0.9152, 0.9082, 0.818, 0.9082, 0.775, 0.9405, 0.775, 0.9405, 0.818, 0.3014, 0.3014, 0.3014, 0.3014, 0.3014, 0.3014, 0.3014, 0.3014, 0.3014, 0.3014, 0.3014, 0.3014, 0.3014, 0.3014, 0.3014, 0.3014, 0.3014, 0.3014, 0.3014, 0.3014, 0.3014, 0.3014, 0.3014, 0.3014, 0.3014, 0.3014, 0.3014, 0.3014, 0.3014, 0.3014, 0.3014, 0.3014, 0.3014, 0.3014, 0.3014, 0.3014, 0.3014, 0.3014, 0.3014, 0.3014, 0.3014, 0.3014, 0.3014, 0.3014, 0.3014, 0.3014, 0.3014, 0.3014, 0.3014, 0.3014, 0.3014, 0.3014, 0.3014, 0.3014, 0.3014, 0.3014, 0.3014, 0.3014, 0.3014, 0.3014, 0.3014, 0.3014, 0.3014, 0.3014, 0.3014, 0.3014, 0.3014, 0.3014, 0.3014, 0.3014, 0.3014, 0.3014, 0.3014, 0.3014, 0.3014, 0.3014, 0.3014, 0.3014, 0.3014, 0.3014, 0.3014, 0.3014, 0.3014, 0.3014, 0.3014, 0.3014, 0.3014, 0.3014, 0.3014, 0.3014, 0.3014, 0.3014, 0.3014, 0.3014, 0.3014, 0.3014, 0.7246, 0.3875, 0.7246, 0.3444, 0.7575, 0.3444, 0.7575, 0.3875, 0.7246, 0.3444, 0.7246, 0.3014, 0.7575, 0.3014, 0.7575, 0.3444, 0.6917, 0.3875, 0.6917, 0.3444, 0.7246, 0.3444, 0.7246, 0.3875, 0.6917, 0.3444, 0.6917, 0.3014, 0.7246, 0.3014, 0.7246, 0.3444, 0.6587, 0.3875, 0.6587, 0.3444, 0.6917, 0.3444, 0.6917, 0.3875, 0.6587, 0.3444, 0.6587, 0.3014, 0.6917, 0.3014, 0.6917, 0.3444, 0.7952, 0.3444, 0.7952, 0.3875, 0.7575, 0.3875, 0.7575, 0.3444, 0.6587, 0.7749, 0.6917, 0.7749, 0.6917, 0.9256, 0.6587, 0.9256, 0.7575, 0.3875, 0.7952, 0.3875, 0.7952, 0.5381, 0.7575, 0.5381, 0.7717, 0.6242, 0.7717, 0.5812, 0.8094, 0.5812, 0.8094, 0.6242, 0.6686, 0.0861, 0.6686, 0.04305, 0.7015, 0.04305, 0.7015, 0.0861, 0.6686, 0.04305, 0.6686, -3.593e-08, 0.7015, -3.593e-08, 0.7015, 0.04305, 0.6357, 0.0861, 0.6357, 0.04305, 0.6686, 0.04305, 0.6686, 0.0861, 0.6357, 0.04305, 0.6357, -3.593e-08, 0.6686, -3.593e-08, 0.6686, 0.04305, 0.6027, 0.0861, 0.6027, 0.04305, 0.6357, 0.04305, 0.6357, 0.0861, 0.6027, 0.04305, 0.6027, -3.593e-08, 0.6357, -3.593e-08, 0.6357, 0.04305, 0.8471, 0.9485, 0.8471, 0.9814, 0.8094, 0.9814, 0.8094, 0.9485, 0.7392, 0.0, 0.7392, 0.04305, 0.7015, 0.04305, 0.7015, 0.0, 0.6964, 0.6242, 0.6964, 0.5812, 0.7341, 0.5812, 0.7341, 0.6242, 0.8423, 0.7319, 0.8753, 0.7319, 0.8753, 0.8826, 0.8423, 0.8826, 0.6396, 0.6357, 0.6396, 0.6686, 0.6019, 0.6686, 0.6019, 0.6357, 0.6587, 0.6242, 0.6587, 0.5812, 0.6964, 0.5812, 0.6964, 0.6242, 0.7769, 0.0, 0.7769, 0.04305, 0.7392, 0.04305, 0.7392, 0.0, 0.8847, 0.9485, 0.8847, 0.9814, 0.8471, 0.9814, 0.8471, 0.9485, 0.7769, 0.04305, 0.7769, 0.0861, 0.7392, 0.0861, 0.7392, 0.04305, 0.6396, 0.6027, 0.6396, 0.6357, 0.6019, 0.6357, 0.6019, 0.6027, 0.8847, 0.8826, 0.8847, 0.9155, 0.8471, 0.9155, 0.8471, 0.8826, 0.6587, 0.5812, 0.6587, 0.5381, 0.6964, 0.5381, 0.6964, 0.5812, 0.8847, 0.9155, 0.8847, 0.9485, 0.8471, 0.9485, 0.8471, 0.9155, 0.6396, 0.6686, 0.6396, 0.7015, 0.6019, 0.7015, 0.6019, 0.6686, 0.7341, 0.6242, 0.7341, 0.5812, 0.7717, 0.5812, 0.7717, 0.6242, 0.6019, 0.7674, 0.6019, 0.7345, 0.6396, 0.7345, 0.6396, 0.7674, 0.6019, 0.7345, 0.6019, 0.7015, 0.6396, 0.7015, 0.6396, 0.7345, 0.8329, 0.3444, 0.8329, 0.3875, 0.7952, 0.3875, 0.7952, 0.3444, 0.6019, 0.8003, 0.6019, 0.7674, 0.6396, 0.7674, 0.6396, 0.8003, 0.8847, 0.9814, 0.8847, 0.9485, 0.9224, 0.9485, 0.9224, 0.9814, 0.8329, 0.3014, 0.8329, 0.3444, 0.7952, 0.3444, 0.7952, 0.3014, 0.8847, 0.9485, 0.8847, 0.9155, 0.9224, 0.9155, 0.9224, 0.9485, 0.8847, 0.9155, 0.8847, 0.8826, 0.9224, 0.8826, 0.9224, 0.9155, 0.7341, 0.5812, 0.7341, 0.5381, 0.7717, 0.5381, 0.7717, 0.5812, 0.7952, 0.8408, 0.7952, 0.8737, 0.7575, 0.8737, 0.7575, 0.8408, 0.7952, 0.7749, 0.7952, 0.8079, 0.7575, 0.8079, 0.7575, 0.7749, 0.7952, 0.8079, 0.7952, 0.8408, 0.7575, 0.8408, 0.7575, 0.8079, 0.6964, 0.6242, 0.7341, 0.6242, 0.7341, 0.7749, 0.6964, 0.7749, 0.7015, 0.0861, 0.7392, 0.0861, 0.7392, 0.2368, 0.7015, 0.2368, 0.8094, 0.7319, 0.8423, 0.7319, 0.8423, 0.8826, 0.8094, 0.8826, 0.6357, 0.0861, 0.6686, 0.0861, 0.6686, 0.2368, 0.6357, 0.2368, 0.6027, 0.0861, 0.6357, 0.0861, 0.6357, 0.2368, 0.6027, 0.2368, 0.4662, 0.9276, 0.4662, 0.8947, 0.5038, 0.8947, 0.5038, 0.9276, 0.4662, 0.8617, 0.4662, 0.8288, 0.5038, 0.8288, 0.5038, 0.8617, 0.4662, 0.8947, 0.4662, 0.8617, 0.5038, 0.8617, 0.5038, 0.8947, 0.7246, 0.7749, 0.7575, 0.7749, 0.7575, 0.9256, 0.7246, 0.9256, 0.6917, 0.3875, 0.7246, 0.3875, 0.7246, 0.5381, 0.6917, 0.5381, 0.7717, 0.6242, 0.8094, 0.6242, 0.8094, 0.7749, 0.7717, 0.7749, 0.6917, 0.7749, 0.7246, 0.7749, 0.7246, 0.9256, 0.6917, 0.9256, 0.6587, 0.3875, 0.6917, 0.3875, 0.6917, 0.5381, 0.6587, 0.5381, 0.1906, 0.9024, 0.1906, 0.9268, 0.1697, 0.9268, 0.1697, 0.9024, 0.1697, 0.9024, 0.1697, 0.9268, 0.1488, 0.9268, 0.1488, 0.9024, 0.1488, 0.9024, 0.1488, 0.9268, 0.1279, 0.9268, 0.1279, 0.9024, 0.1279, 0.9024, 0.1279, 0.9268, 0.107, 0.9268, 0.107, 0.9024, 0.1906, 0.8779, 0.1906, 0.9024, 0.1697, 0.9024, 0.1697, 0.8779, 0.1697, 0.8779, 0.1697, 0.9024, 0.1488, 0.9024, 0.1488, 0.8779, 0.1488, 0.8779, 0.1488, 0.9024, 0.1279, 0.9024, 0.1279, 0.8779, 0.1279, 0.8779, 0.1279, 0.9024, 0.107, 0.9024, 0.107, 0.8779, 0.1906, 0.8535, 0.1906, 0.8779, 0.1697, 0.8779, 0.1697, 0.8535, 0.1697, 0.8535, 0.1697, 0.8779, 0.1488, 0.8779, 0.1488, 0.8535, 0.1488, 0.8535, 0.1488, 0.8779, 0.1279, 0.8779, 0.1279, 0.8535, 0.1279, 0.8535, 0.1279, 0.8779, 0.107, 0.8779, 0.107, 0.8535, 0.1906, 0.8291, 0.1906, 0.8535, 0.1697, 0.8535, 0.1697, 0.8291, 0.1697, 0.8291, 0.1697, 0.8535, 0.1488, 0.8535, 0.1488, 0.8291, 0.1488, 0.8291, 0.1488, 0.8535, 0.1279, 0.8535, 0.1279, 0.8291, 0.1279, 0.8291, 0.1279, 0.8535, 0.107, 0.8535, 0.107, 0.8291, 1.0, 0.6114, 1.0, 0.6359, 0.9791, 0.6359, 0.9791, 0.6114, 0.9791, 0.6114, 0.9791, 0.6359, 0.9582, 0.6359, 0.9582, 0.6114, 0.9582, 0.6114, 0.9582, 0.6359, 0.9373, 0.6359, 0.9373, 0.6114, 0.9373, 0.6114, 0.9373, 0.6359, 0.9164, 0.6359, 0.9164, 0.6114, 1.0, 0.587, 1.0, 0.6114, 0.9791, 0.6114, 0.9791, 0.587, 0.9791, 0.587, 0.9791, 0.6114, 0.9582, 0.6114, 0.9582, 0.587, 0.9582, 0.587, 0.9582, 0.6114, 0.9373, 0.6114, 0.9373, 0.587, 0.9373, 0.587, 0.9373, 0.6114, 0.9164, 0.6114, 0.9164, 0.587, 1.0, 0.5626, 1.0, 0.587, 0.9791, 0.587, 0.9791, 0.5626, 0.9791, 0.5626, 0.9791, 0.587, 0.9582, 0.587, 0.9582, 0.5626, 0.9582, 0.5626, 0.9582, 0.587, 0.9373, 0.587, 0.9373, 0.5626, 0.9373, 0.5626, 0.9373, 0.587, 0.9164, 0.587, 0.9164, 0.5626, 1.0, 0.5381, 1.0, 0.5626, 0.9791, 0.5626, 0.9791, 0.5381, 0.9791, 0.5381, 0.9791, 0.5626, 0.9582, 0.5626, 0.9582, 0.5381, 0.9582, 0.5381, 0.9582, 0.5626, 0.9373, 0.5626, 0.9373, 0.5381, 0.9373, 0.5381, 0.9373, 0.5626, 0.9164, 0.5626, 0.9164, 0.5381, 0.9675, 0.1019, 0.9675, 0.1223, 0.9466, 0.1223, 0.9466, 0.1019, 0.9466, 0.1019, 0.9466, 0.1223, 0.9257, 0.1223, 0.9257, 0.1019, 0.9098, 0.5308, 0.9098, 0.5104, 0.9483, 0.5104, 0.9483, 0.5308, 0.6843, 0.2577, 0.6843, 0.2368, 0.7227, 0.2368, 0.7227, 0.2577, 0.9675, 0.08155, 0.9675, 0.1019, 0.9466, 0.1019, 0.9466, 0.08155, 0.9466, 0.08155, 0.9466, 0.1019, 0.9257, 0.1019, 0.9257, 0.08155, 0.7575, 0.8941, 0.7575, 0.8737, 0.796, 0.8737, 0.796, 0.8941, 0.7612, 0.2368, 0.7612, 0.2577, 0.7227, 0.2577, 0.7227, 0.2368, 0.9675, 0.06117, 0.9675, 0.08155, 0.9466, 0.08155, 0.9466, 0.06117, 0.9466, 0.06117, 0.9466, 0.08155, 0.9257, 0.08155, 0.9257, 0.06117, 0.9257, 0.06117, 0.9257, 0.08155, 0.9048, 0.08155, 0.9048, 0.06117, 0.9048, 0.06117, 0.9048, 0.08155, 0.8839, 0.08155, 0.8839, 0.06117, 0.9675, 0.04078, 0.9675, 0.06117, 0.9466, 0.06117, 0.9466, 0.04078, 0.9466, 0.04078, 0.9466, 0.06117, 0.9257, 0.06117, 0.9257, 0.04078, 0.6843, 0.2786, 0.6843, 0.2577, 0.7227, 0.2577, 0.7227, 0.2786, 0.796, 0.9145, 0.796, 0.9349, 0.7575, 0.9349, 0.7575, 0.9145, 0.9675, 0.02039, 0.9675, 0.04078, 0.9466, 0.04078, 0.9466, 0.02039, 0.9466, 0.02039, 0.9466, 0.04078, 0.9257, 0.04078, 0.9257, 0.02039, 0.7612, 0.2577, 0.7612, 0.2786, 0.7227, 0.2786, 0.7227, 0.2577, 0.9467, 0.8384, 0.9467, 0.8588, 0.9082, 0.8588, 0.9082, 0.8384, 0.9675, -1.874e-09, 0.9675, 0.02039, 0.9466, 0.02039, 0.9466, -9.604e-10, 0.9466, -9.604e-10, 0.9466, 0.02039, 0.9257, 0.02039, 0.9257, -4.679e-11, 0.9257, -4.679e-11, 0.9257, 0.02039, 0.9048, 0.02039, 0.9048, 8.668e-10, 0.9048, 8.668e-10, 0.9048, 0.02039, 0.8839, 0.02039, 0.8839, 1.78e-09, 0.9675, 0.2447, 0.9675, 0.2651, 0.9466, 0.2651, 0.9466, 0.2447, 0.9466, 0.2447, 0.9466, 0.2651, 0.9257, 0.2651, 0.9257, 0.2447, 0.9257, 0.2447, 0.9257, 0.2651, 0.9048, 0.2651, 0.9048, 0.2447, 0.9048, 0.2447, 0.9048, 0.2651, 0.8839, 0.2651, 0.8839, 0.2447, 0.9675, 0.2243, 0.9675, 0.2447, 0.9466, 0.2447, 0.9466, 0.2243, 0.9466, 0.2243, 0.9466, 0.2447, 0.9257, 0.2447, 0.9257, 0.2243, 0.9257, 0.2243, 0.9257, 0.2447, 0.9048, 0.2447, 0.9048, 0.2243, 0.9048, 0.2243, 0.9048, 0.2447, 0.8839, 0.2447, 0.8839, 0.2243, 0.9675, 0.2039, 0.9675, 0.2243, 0.9466, 0.2243, 0.9466, 0.2039, 0.9466, 0.2039, 0.9466, 0.2243, 0.9257, 0.2243, 0.9257, 0.2039, 0.9257, 0.2039, 0.9257, 0.2243, 0.9048, 0.2243, 0.9048, 0.2039, 0.9048, 0.2039, 0.9048, 0.2243, 0.8839, 0.2243, 0.8839, 0.2039, 0.9675, 0.1835, 0.9675, 0.2039, 0.9466, 0.2039, 0.9466, 0.1835, 0.9466, 0.1835, 0.9466, 0.2039, 0.9257, 0.2039, 0.9257, 0.1835, 0.9257, 0.1835, 0.9257, 0.2039, 0.9048, 0.2039, 0.9048, 0.1835, 0.9048, 0.1835, 0.9048, 0.2039, 0.8839, 0.2039, 0.8839, 0.1835, 0.9675, 0.1631, 0.9675, 0.1835, 0.9466, 0.1835, 0.9466, 0.1631, 0.9466, 0.1631, 0.9466, 0.1835, 0.9257, 0.1835, 0.9257, 0.1631, 0.9257, 0.1631, 0.9257, 0.1835, 0.9048, 0.1835, 0.9048, 0.1631, 0.9048, 0.1631, 0.9048, 0.1835, 0.8839, 0.1835, 0.8839, 0.1631, 0.9675, 0.1427, 0.9675, 0.1631, 0.9466, 0.1631, 0.9466, 0.1427, 0.9466, 0.1427, 0.9466, 0.1631, 0.9257, 0.1631, 0.9257, 0.1427, 0.9257, 0.1427, 0.9257, 0.1631, 0.9048, 0.1631, 0.9048, 0.1427, 0.9048, 0.1427, 0.9048, 0.1631, 0.8839, 0.1631, 0.8839, 0.1427, 1.0, 0.6359, 1.0, 0.6603, 0.9791, 0.6603, 0.9791, 0.6359, 0.9791, 0.6359, 0.9791, 0.6603, 0.9582, 0.6603, 0.9582, 0.6359, 0.9582, 0.6359, 0.9582, 0.6603, 0.9373, 0.6603, 0.9373, 0.6359, 0.9373, 0.6359, 0.9373, 0.6603, 0.9164, 0.6603, 0.9164, 0.6359, 0.9675, 0.2651, 0.9675, 0.2854, 0.9466, 0.2854, 0.9466, 0.2651, 0.9466, 0.2651, 0.9466, 0.2854, 0.9257, 0.2854, 0.9257, 0.2651, 0.9257, 0.2651, 0.9257, 0.2854, 0.9048, 0.2854, 0.9048, 0.2651, 0.9048, 0.2651, 0.9048, 0.2854, 0.8839, 0.2854, 0.8839, 0.2651, 0.9675, 0.1223, 0.9675, 0.1427, 0.9466, 0.1427, 0.9466, 0.1223, 0.9466, 0.1223, 0.9466, 0.1427, 0.9257, 0.1427, 0.9257, 0.1223, 0.9257, 0.1223, 0.9257, 0.1427, 0.9048, 0.1427, 0.9048, 0.1223, 0.9048, 0.1223, 0.9048, 0.1427, 0.8839, 0.1427, 0.8839, 0.1223, 0.1906, 0.9268, 0.1906, 0.9512, 0.1697, 0.9512, 0.1697, 0.9268, 0.1697, 0.9268, 0.1697, 0.9512, 0.1488, 0.9512, 0.1488, 0.9268, 0.1488, 0.9268, 0.1488, 0.9512, 0.1279, 0.9512, 0.1279, 0.9268, 0.1279, 0.9268, 0.1279, 0.9512, 0.107, 0.9512, 0.107, 0.9268, 0.6231, 0.2786, 0.6027, 0.2786, 0.6027, 0.2577, 0.6231, 0.2577, 0.6231, 0.2577, 0.6027, 0.2577, 0.6027, 0.2368, 0.6231, 0.2368, 0.6435, 0.2786, 0.6231, 0.2786, 0.6231, 0.2577, 0.6435, 0.2577, 0.6435, 0.2577, 0.6231, 0.2577, 0.6231, 0.2368, 0.6435, 0.2368, 0.6639, 0.2786, 0.6435, 0.2786, 0.6435, 0.2577, 0.6639, 0.2577, 0.6639, 0.2577, 0.6435, 0.2577, 0.6435, 0.2368, 0.6639, 0.2368, 0.6843, 0.2786, 0.6639, 0.2786, 0.6639, 0.2577, 0.6843, 0.2577, 0.6843, 0.2577, 0.6639, 0.2577, 0.6639, 0.2368, 0.6843, 0.2368, 0.8713, 0.5109, 0.8713, 0.5318, 0.8329, 0.5318, 0.8329, 0.5109, 0.9467, 0.818, 0.9467, 0.8384, 0.9082, 0.8384, 0.9082, 0.818, 0.8713, 0.5318, 0.8713, 0.5109, 0.9098, 0.5109, 0.9098, 0.5318, 0.8713, 0.49, 0.8713, 0.5109, 0.8329, 0.5109, 0.8329, 0.49, 0.796, 0.9349, 0.796, 0.9553, 0.7575, 0.9553, 0.7575, 0.9349, 0.8713, 0.5109, 0.8713, 0.49, 0.9098, 0.49, 0.9098, 0.5109, 0.7575, 0.9145, 0.7575, 0.8941, 0.796, 0.8941, 0.796, 0.9145, 0.9098, 0.5104, 0.9098, 0.49, 0.9483, 0.49, 0.9483, 0.5104])
me_cube.materials.append(mat_material)
me_cube.use_remesh_preserve_volume = False
me_cube.use_remesh_preserve_attributes = False
me_cube.use_mirror_vertex_groups = False
me_cube.update()

# ---- objects
ob_dotrobot = bpy.data.objects.new('DotRobot', me_cube)
ob_light = bpy.data.objects.new('Light', light_light)
ob_camera = bpy.data.objects.new('Camera', cam_camera)

# ---- transforms, parenting, visibility, modifiers, constraints
ob_dotrobot.location = (1.332e-15, 0.0, 4.768e-07)
ob_dotrobot.rotation_euler = (0.0, -0.0, -6.283)
ob_dotrobot.lock_rotations_4d = False
ob_dotrobot.empty_display_type = 'ARROWS'
ob_dotrobot.lineart.crease_threshold = 0.0
ob_light.location = (4.0, -2.0, 6.0)
ob_light.rotation_euler = (0.6503, 0.05522, 1.866)
ob_light.lock_rotations_4d = False
ob_light.empty_display_type = 'ARROWS'
ob_light.color = (0.0, 0.0, 0.0, 0.0)
ob_light.lineart.crease_threshold = 0.0
ob_camera.location = (0.0, -12.97, 7.0)
ob_camera.rotation_euler = (1.222, 0.0, 0.0)
ob_camera.lock_rotations_4d = False
ob_camera.empty_display_type = 'ARROWS'
ob_camera.color = (0.0, 0.0, 0.0, 0.0)
ob_camera.display_type = 'WIRE'
ob_camera.lineart.crease_threshold = 0.0

# ---- collection membership
col_collection.objects.link(ob_dotrobot)
col_collection.objects.link(ob_light)
col_collection.objects.link(ob_camera)

# ---- scene / render settings (as saved in the file)
scene.camera = ob_camera
scene.frame_start = 1; scene.frame_end = 40; scene.frame_set(0)
scene.render.engine = 'BLENDER_EEVEE_NEXT'
scene.render.film_transparent = True
scene.cycles.use_denoising = False
scene.cycles.samples = 128
scene.cycles.sampling_pattern = 'TABULATED_SOBOL'
scene.cycles.use_adaptive_sampling = False
scene.cycles.use_light_tree = False
scene.view_settings.view_transform = 'Filmic'
bpy.context.view_layer.update()
